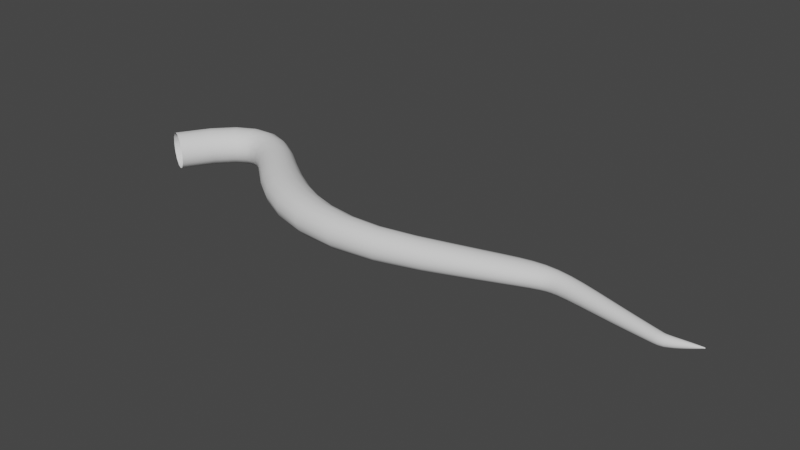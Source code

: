 # Source: Vines.blend  (saved by Blender 3.2.14; exported with 4.5.12 LTS)
import bpy
from mathutils import Matrix  # noqa: F401  (used for matrix-valued properties, if any)

bpy.ops.wm.read_factory_settings(use_empty=True)
scene = bpy.context.scene
scene.name = 'Scene'

# ---- collections
col_collection = bpy.data.collections.new('Collection'); scene.collection.children.link(col_collection)

# ---- world
world_world = bpy.data.worlds.new('World'); scene.world = world_world
world_world.use_nodes = True; world_world.node_tree.nodes.clear()
_N = world_world.node_tree.nodes; _L = world_world.node_tree.links
n0 = _N.new('ShaderNodeOutputWorld'); n0.name = 'World Output'; n0.location = (300, 300)
n1 = _N.new('ShaderNodeBackground'); n1.name = 'Background'; n1.location = (10, 300)
n1.inputs[0].default_value = (0.05088, 0.05088, 0.05088, 1.0)
_L.new(n1.outputs[0], n0.inputs[0])
n0.is_active_output = True
world_world.color = (0.05088, 0.05088, 0.05088)
world_world.use_sun_shadow = False
world_world.sun_shadow_jitter_overblur = 0.0

# ---- meshes
me_beziercurve = bpy.data.meshes.new('BezierCurve')
me_beziercurve.from_pydata([(-1.12, 0.06233, 0.06508), (-1.083, 0.04313, 0.1173), (-1.03, 0.01539, 0.1462), (-0.9704, -0.01539, 0.1462), (-0.917, -0.04313, 0.1173), (-0.8801, -0.06233, 0.06508), (-0.8669, -0.06918, -8.754e-08), (-0.8801, -0.06233, -0.06508), (-0.917, -0.04313, -0.1173), (-0.9704, -0.01539, -0.1462), (-1.03, 0.01539, -0.1462), (-1.083, 0.04313, -0.1173), (-1.12, 0.06233, -0.06508), (-1.133, 0.06918, 5.402e-08), (-0.9609, 0.3212, 0.06508), (-0.9279, 0.296, 0.1173), (-0.8801, 0.2595, 0.1462), (-0.827, 0.2189, 0.1462), (-0.7793, 0.1824, 0.1173), (-0.7462, 0.1571, 0.06508), (-0.7344, 0.1481, -8.941e-08), (-0.7462, 0.1571, -0.06508), (-0.7793, 0.1824, -0.1173), (-0.827, 0.2189, -0.1462), (-0.8801, 0.2595, -0.1462), (-0.9279, 0.296, -0.1173), (-0.9609, 0.3212, -0.06508), (-0.9728, 0.3303, 5.588e-08), (-0.7953, 0.4954, 0.06508), (-0.7701, 0.4623, 0.1173), (-0.7337, 0.4144, 0.1462), (-0.6933, 0.3612, 0.1462), (-0.657, 0.3134, 0.1173), (-0.6318, 0.2802, 0.06508), (-0.6228, 0.2684, -9.313e-08), (-0.6318, 0.2802, -0.06508), (-0.657, 0.3134, -0.1173), (-0.6933, 0.3612, -0.1462), (-0.7337, 0.4144, -0.1462), (-0.7701, 0.4623, -0.1173), (-0.7953, 0.4954, -0.06508), (-0.8043, 0.5073, 6.706e-08), (-0.614, 0.5892, 0.06508), (-0.603, 0.5491, 0.1173), (-0.5872, 0.4911, 0.1462), (-0.5696, 0.4267, 0.1462), (-0.5538, 0.3687, 0.1173), (-0.5428, 0.3285, 0.06508), (-0.5389, 0.3142, -9.313e-08), (-0.5428, 0.3285, -0.06508), (-0.5538, 0.3687, -0.1173), (-0.5696, 0.4267, -0.1462), (-0.5872, 0.4911, -0.1462), (-0.603, 0.5491, -0.1173), (-0.614, 0.5892, -0.06508), (-0.6179, 0.6036, 7.078e-08), (-0.4275, 0.5991, 0.06508), (-0.4334, 0.5579, 0.1173), (-0.442, 0.4984, 0.1462), (-0.4515, 0.4323, 0.1462), (-0.4601, 0.3728, 0.1173), (-0.4661, 0.3316, 0.06508), (-0.4682, 0.3169, -9.686e-08), (-0.4661, 0.3316, -0.06508), (-0.4601, 0.3728, -0.1173), (-0.4515, 0.4323, -0.1462), (-0.442, 0.4984, -0.1462), (-0.4334, 0.5579, -0.1173), (-0.4275, 0.5991, -0.06508), (-0.4253, 0.6138, 5.96e-08), (-0.2576, 0.5415, 0.06508), (-0.276, 0.5041, 0.1173), (-0.3024, 0.4501, 0.1462), (-0.3318, 0.3902, 0.1462), (-0.3583, 0.3362, 0.1173), (-0.3766, 0.2988, 0.06508), (-0.3831, 0.2854, -9.686e-08), (-0.3766, 0.2988, -0.06508), (-0.3583, 0.3362, -0.1173), (-0.3318, 0.3902, -0.1462), (-0.3024, 0.4501, -0.1462), (-0.276, 0.5041, -0.1173), (-0.2576, 0.5415, -0.06508), (-0.2511, 0.5548, 5.96e-08), (-0.1075, 0.4449, 0.06508), (-0.1323, 0.4114, 0.1173), (-0.1682, 0.3631, 0.1462), (-0.2079, 0.3095, 0.1462), (-0.2437, 0.2612, 0.1173), (-0.2685, 0.2277, 0.06508), (-0.2774, 0.2158, -9.313e-08), (-0.2685, 0.2277, -0.06508), (-0.2437, 0.2612, -0.1173), (-0.2079, 0.3095, -0.1462), (-0.1682, 0.3631, -0.1462), (-0.1323, 0.4114, -0.1173), (-0.1075, 0.4449, -0.06508), (-0.09856, 0.4568, 6.705e-08), (0.04998, 0.3268, 0.06475), (0.01694, 0.2961, 0.1169), (-0.02909, 0.2515, 0.146), (-0.07781, 0.2017, 0.1461), (-0.1196, 0.1566, 0.1173), (-0.1474, 0.1254, 0.06508), (-0.1573, 0.1143, -9.313e-08), (-0.1474, 0.1254, -0.06508), (-0.1196, 0.1566, -0.1173), (-0.07781, 0.2017, -0.1461), (-0.02909, 0.2515, -0.146), (0.01694, 0.2961, -0.1169), (0.04998, 0.3268, -0.06475), (0.06201, 0.3377, 6.105e-08), (0.2321, 0.2018, 0.06384), (0.193, 0.172, 0.1154), (0.1382, 0.1285, 0.1445), (0.07995, 0.07974, 0.1451), (0.02967, 0.03551, 0.1167), (-0.003882, 0.00478, 0.06486), (-0.01561, -0.006205, -9.289e-08), (-0.003882, 0.00478, -0.06486), (0.02967, 0.03551, -0.1167), (0.07995, 0.07974, -0.1451), (0.1382, 0.1285, -0.1445), (0.193, 0.172, -0.1154), (0.2321, 0.2018, -0.06384), (0.2463, 0.2124, 6.182e-08), (0.4336, 0.08562, 0.06245), (0.392, 0.05486, 0.1131), (0.3332, 0.009889, 0.1419), (0.2701, -0.04062, 0.1428), (0.2152, -0.08658, 0.1151), (0.1783, -0.1186, 0.06409), (0.1653, -0.13, -9.197e-08), (0.1783, -0.1186, -0.06409), (0.2152, -0.08658, -0.1151), (0.2701, -0.04062, -0.1428), (0.3332, 0.009889, -0.1419), (0.392, 0.05486, -0.1131), (0.4336, 0.08562, -0.06245), (0.4487, 0.09653, 6.375e-08), (0.6468, -0.008048, 0.06067), (0.6077, -0.04107, 0.11), (0.5521, -0.08938, 0.1382), (0.4918, -0.1438, 0.1393), (0.4387, -0.1933, 0.1125), (0.4027, -0.228, 0.06269), (0.39, -0.2404, -9.024e-08), (0.4027, -0.228, -0.06269), (0.4387, -0.1933, -0.1125), (0.4918, -0.1438, -0.1393), (0.5521, -0.08938, -0.1382), (0.6077, -0.04107, -0.11), (0.6468, -0.008048, -0.06067), (0.6609, 0.003649, 5.813e-08), (0.8619, -0.06906, 0.05862), (0.8327, -0.1046, 0.1062), (0.7909, -0.1566, 0.1334), (0.7452, -0.2151, 0.1344), (0.7044, -0.2685, 0.1085), (0.6766, -0.3057, 0.0605), (0.6667, -0.3191, -8.747e-08), (0.6766, -0.3057, -0.0605), (0.7044, -0.2685, -0.1085), (0.7452, -0.2151, -0.1344), (0.7909, -0.1566, -0.1334), (0.8327, -0.1046, -0.1062), (0.8619, -0.06906, -0.05862), (0.8724, -0.05645, 5.247e-08), (1.072, -0.09356, 0.05641), (1.062, -0.1299, 0.1019), (1.047, -0.1827, 0.1275), (1.031, -0.2417, 0.128), (1.016, -0.2953, 0.103), (1.006, -0.3325, 0.05729), (1.002, -0.3459, -8.337e-08), (1.006, -0.3325, -0.05729), (1.016, -0.2953, -0.103), (1.031, -0.2417, -0.128), (1.047, -0.1827, -0.1275), (1.062, -0.1299, -0.1019), (1.072, -0.09356, -0.05641), (1.076, -0.08064, 4.691e-08), (1.287, -0.08155, 0.05394), (1.301, -0.1147, 0.09695), (1.321, -0.1623, 0.1204), (1.343, -0.2148, 0.1199), (1.363, -0.2616, 0.0958), (1.377, -0.2938, 0.05302), (1.382, -0.3052, -8.089e-08), (1.377, -0.2938, -0.05302), (1.363, -0.2616, -0.0958), (1.343, -0.2148, -0.1199), (1.321, -0.1623, -0.1204), (1.301, -0.1147, -0.09695), (1.287, -0.08155, -0.05394), (1.282, -0.06967, 5.374e-08), (1.539, -0.02471, 0.0508), (1.571, -0.05264, 0.09084), (1.616, -0.09219, 0.112), (1.665, -0.135, 0.1106), (1.71, -0.1725, 0.08761), (1.741, -0.1978, 0.04821), (1.752, -0.2068, -7.442e-08), (1.741, -0.1978, -0.04821), (1.71, -0.1725, -0.08761), (1.665, -0.135, -0.1106), (1.616, -0.09219, -0.112), (1.571, -0.05264, -0.09084), (1.539, -0.02471, -0.0508), (1.528, -0.01464, 4.425e-08), (1.79, 0.05125, 0.04747), (1.827, 0.02635, 0.08462), (1.88, -0.008666, 0.1038), (1.938, -0.04616, 0.102), (1.99, -0.0787, 0.0804), (2.026, -0.1005, 0.04409), (2.038, -0.1081, -6.64e-08), (2.026, -0.1005, -0.04409), (1.99, -0.0787, -0.0804), (1.938, -0.04616, -0.102), (1.88, -0.008665, -0.1038), (1.827, 0.02635, -0.08462), (1.79, 0.05125, -0.04747), (1.777, 0.06027, 4.205e-08), (1.982, 0.1111, 0.04479), (2.019, 0.0875, 0.07971), (2.073, 0.05438, 0.09755), (2.132, 0.01907, 0.09552), (2.185, -0.01143, 0.0751), (2.221, -0.0318, 0.0411), (2.234, -0.03892, -6.378e-08), (2.221, -0.0318, -0.0411), (2.185, -0.01143, -0.0751), (2.132, 0.01907, -0.09552), (2.073, 0.05438, -0.09755), (2.019, 0.0875, -0.07971), (1.982, 0.1111, -0.04479), (1.968, 0.1197, 4.167e-08), (2.124, 0.1566, 0.04275), (2.161, 0.1335, 0.07598), (2.214, 0.1013, 0.09282), (2.272, 0.06696, 0.09071), (2.323, 0.03738, 0.07122), (2.359, 0.01767, 0.03892), (2.371, 0.01078, -6.207e-08), (2.359, 0.01767, -0.03892), (2.323, 0.03738, -0.07122), (2.272, 0.06696, -0.09071), (2.214, 0.1013, -0.09282), (2.161, 0.1335, -0.07598), (2.124, 0.1566, -0.04275), (2.11, 0.1649, 3.806e-08), (2.236, 0.1912, 0.0411), (2.271, 0.168, 0.07302), (2.321, 0.1354, 0.08917), (2.375, 0.1008, 0.08712), (2.422, 0.071, 0.0684), (2.454, 0.05108, 0.03738), (2.466, 0.04412, -5.898e-08), (2.454, 0.05108, -0.03738), (2.422, 0.071, -0.0684), (2.375, 0.1008, -0.08712), (2.321, 0.1354, -0.08917), (2.271, 0.168, -0.07301), (2.236, 0.1912, -0.0411), (2.224, 0.1997, 3.499e-08), (2.339, 0.2168, 0.03957), (2.368, 0.1926, 0.07036), (2.409, 0.1588, 0.08611), (2.453, 0.1226, 0.08433), (2.491, 0.0913, 0.06636), (2.518, 0.07029, 0.03634), (2.528, 0.06293, -5.663e-08), (2.518, 0.07029, -0.03634), (2.491, 0.0913, -0.06636), (2.453, 0.1226, -0.08433), (2.409, 0.1588, -0.08611), (2.368, 0.1926, -0.07036), (2.339, 0.2168, -0.03957), (2.329, 0.2255, 3.211e-08), (2.447, 0.2311, 0.03788), (2.465, 0.2064, 0.0676), (2.49, 0.1714, 0.08317), (2.518, 0.1338, 0.08195), (2.542, 0.1008, 0.06487), (2.558, 0.0784, 0.03567), (2.564, 0.07052, -5.586e-08), (2.558, 0.0784, -0.03567), (2.542, 0.1008, -0.06487), (2.518, 0.1338, -0.08195), (2.49, 0.1714, -0.08317), (2.465, 0.2064, -0.0676), (2.447, 0.2311, -0.03788), (2.44, 0.2401, 3.676e-08), (2.562, 0.2302, 0.03598), (2.567, 0.2065, 0.06455), (2.574, 0.1728, 0.08003), (2.581, 0.1358, 0.07956), (2.587, 0.1029, 0.06349), (2.591, 0.08026, 0.03511), (2.593, 0.07223, -5.325e-08), (2.591, 0.08026, -0.03511), (2.587, 0.1029, -0.06349), (2.581, 0.1358, -0.07956), (2.574, 0.1728, -0.08003), (2.567, 0.2065, -0.06455), (2.562, 0.2302, -0.03598), (2.56, 0.2387, 2.81e-08), (2.676, 0.2151, 0.03399), (2.672, 0.1938, 0.06127), (2.664, 0.1632, 0.07651), (2.655, 0.1291, 0.07666), (2.646, 0.09824, 0.06162), (2.64, 0.07683, 0.03425), (2.638, 0.06917, -5.621e-08), (2.64, 0.07683, -0.03425), (2.646, 0.09824, -0.06162), (2.655, 0.1291, -0.07666), (2.664, 0.1632, -0.07651), (2.672, 0.1938, -0.06127), (2.676, 0.2151, -0.03399), (2.678, 0.2227, 2.977e-08), (2.789, 0.1909, 0.03193), (2.779, 0.1719, 0.05773), (2.764, 0.1444, 0.07242), (2.747, 0.1134, 0.07294), (2.731, 0.0852, 0.0589), (2.719, 0.06542, 0.03284), (2.716, 0.05832, -5.252e-08), (2.719, 0.06542, -0.03284), (2.731, 0.0852, -0.0589), (2.747, 0.1134, -0.07294), (2.764, 0.1444, -0.07242), (2.779, 0.1719, -0.05773), (2.789, 0.1909, -0.03193), (2.792, 0.1976, 2.542e-08), (2.907, 0.1604, 0.02966), (2.896, 0.1433, 0.05372), (2.878, 0.1183, 0.06757), (2.858, 0.09002, 0.06825), (2.84, 0.06407, 0.05526), (2.827, 0.04582, 0.03086), (2.822, 0.03925, -5.181e-08), (2.827, 0.04582, -0.03086), (2.84, 0.06407, -0.05526), (2.858, 0.09002, -0.06825), (2.878, 0.1183, -0.06757), (2.896, 0.1433, -0.05372), (2.907, 0.1604, -0.02966), (2.911, 0.1665, 2.28e-08), (3.035, 0.1255, 0.02707), (3.024, 0.11, 0.04909), (3.007, 0.08713, 0.06185), (2.988, 0.06124, 0.06259), (2.97, 0.03737, 0.05076), (2.957, 0.02055, 0.02838), (2.953, 0.01449, -4.855e-08), (2.957, 0.02055, -0.02838), (2.97, 0.03737, -0.05076), (2.988, 0.06124, -0.06259), (3.007, 0.08713, -0.06185), (3.024, 0.11, -0.04909), (3.035, 0.1255, -0.02707), (3.039, 0.131, 1.983e-08), (3.172, 0.08867, 0.02417), (3.163, 0.0746, 0.04387), (3.147, 0.0539, 0.05535), (3.13, 0.03033, 0.0561), (3.113, 0.008523, 0.04557), (3.102, -0.006852, 0.0255), (3.098, -0.01239, -4.476e-08), (3.102, -0.006852, -0.0255), (3.113, 0.008523, -0.04557), (3.13, 0.03033, -0.0561), (3.147, 0.0539, -0.05535), (3.163, 0.0746, -0.04387), (3.172, 0.08867, -0.02417), (3.176, 0.09363, 1.65e-08), (3.312, 0.05305, 0.02107), (3.303, 0.04049, 0.03828), (3.29, 0.02191, 0.04837), (3.275, 0.0006733, 0.04913), (3.261, -0.01907, 0.03998), (3.252, -0.03298, 0.02239), (3.248, -0.038, -4.067e-08), (3.252, -0.03298, -0.02239), (3.261, -0.01907, -0.03998), (3.275, 0.0006734, -0.04913), (3.29, 0.02191, -0.04837), (3.303, 0.04049, -0.03828), (3.312, 0.05305, -0.02107), (3.315, 0.05748, 1.293e-08), (3.44, 0.02224, 0.01807), (3.434, 0.01079, 0.03289), (3.425, -0.006134, 0.04159), (3.414, -0.02554, 0.04227), (3.405, -0.04359, 0.03441), (3.398, -0.05627, 0.01928), (3.396, -0.06085, -3.547e-08), (3.398, -0.05627, -0.01928), (3.405, -0.04359, -0.03441), (3.414, -0.02554, -0.04227), (3.425, -0.006134, -0.04159), (3.434, 0.01079, -0.03289), (3.44, 0.02224, -0.01807), (3.442, 0.02635, 9.455e-09), (3.455, 0.02117, 0.01752), (3.451, 0.009333, 0.03202), (3.445, -0.007966, 0.04052), (3.44, -0.02733, 0.04099), (3.435, -0.04512, 0.03321), (3.432, -0.05753, 0.01854), (3.431, -0.06199, -3.558e-08), (3.432, -0.05753, -0.01854), (3.435, -0.04512, -0.03321), (3.44, -0.02733, -0.04099), (3.445, -0.007966, -0.04052), (3.451, 0.009333, -0.03202), (3.455, 0.02117, -0.01752), (3.457, 0.02539, 8.789e-09), (3.477, 0.02353, 0.01651), (3.476, 0.01263, 0.02997), (3.474, -0.003596, 0.03791), (3.472, -0.02226, 0.03856), (3.47, -0.03956, 0.03139), (3.47, -0.05141, 0.01754), (3.47, -0.05565, -3.426e-08), (3.47, -0.05141, -0.01754), (3.47, -0.03956, -0.03139), (3.472, -0.02226, -0.03856), (3.474, -0.003596, -0.03791), (3.476, 0.01263, -0.02997), (3.477, 0.02353, -0.01651), (3.477, 0.02743, 6.744e-09), (3.511, 0.02968, 0.0146), (3.514, 0.02092, 0.02609), (3.518, 0.0081, 0.0324), (3.521, -0.006464, 0.03247), (3.523, -0.02012, 0.02625), (3.525, -0.02915, 0.01456), (3.526, -0.03237, -3.03e-08), (3.525, -0.02915, -0.01456), (3.523, -0.02012, -0.02625), (3.521, -0.006464, -0.03247), (3.518, 0.0081, -0.0324), (3.514, 0.02092, -0.02609), (3.511, 0.02968, -0.0146), (3.51, 0.03293, 6.414e-09), (3.552, 0.0385, 0.01193), (3.558, 0.0322, 0.02084), (3.566, 0.02333, 0.02515), (3.572, 0.01377, 0.02448), (3.577, 0.005112, 0.01933), (3.581, -0.0002805, 0.01054), (3.583, -0.002084, -2.552e-08), (3.581, -0.0002805, -0.01054), (3.577, 0.005112, -0.01933), (3.572, 0.01377, -0.02448), (3.566, 0.02333, -0.02515), (3.558, 0.0322, -0.02084), (3.552, 0.0385, -0.01193), (3.55, 0.04095, 2.601e-09), (3.591, 0.04735, 0.009069), (3.598, 0.043, 0.01549), (3.606, 0.03721, 0.01814), (3.613, 0.03136, 0.01711), (3.619, 0.02635, 0.01316), (3.622, 0.02333, 0.007064), (3.624, 0.02244, -1.952e-08), (3.622, 0.02333, -0.007064), (3.619, 0.02635, -0.01316), (3.613, 0.03136, -0.01711), (3.606, 0.03721, -0.01814), (3.598, 0.043, -0.01549), (3.591, 0.04735, -0.009069), (3.589, 0.04907, -1.131e-09), (3.622, 0.05417, 0.006627), (3.628, 0.05109, 0.01111), (3.634, 0.04718, 0.01271), (3.64, 0.04346, 0.0117), (3.645, 0.04042, 0.008816), (3.647, 0.03856, 0.004692), (3.648, 0.03808, -1.695e-08), (3.647, 0.03856, -0.004692), (3.645, 0.04042, -0.008816), (3.64, 0.04346, -0.0117), (3.634, 0.04718, -0.01271), (3.628, 0.05109, -0.01111), (3.622, 0.05417, -0.006627), (3.62, 0.05539, -3.367e-09), (3.643, 0.0586, 0.004859), (3.647, 0.05625, 0.008052), (3.652, 0.05336, 0.009083), (3.656, 0.0507, 0.008246), (3.659, 0.0486, 0.006151), (3.661, 0.04723, 0.003275), (3.662, 0.04691, -1.519e-08), (3.661, 0.04723, -0.003275), (3.659, 0.0486, -0.006151), (3.656, 0.0507, -0.008246), (3.652, 0.05336, -0.009083), (3.647, 0.05625, -0.008052), (3.643, 0.0586, -0.004859), (3.641, 0.05954, -5.39e-09), (3.656, 0.06127, 0.003713), (3.659, 0.05933, 0.006086), (3.662, 0.05698, 0.006858), (3.665, 0.05481, 0.006226), (3.667, 0.05314, 0.004636), (3.668, 0.05199, 0.002485), (3.669, 0.05171, -1.45e-08), (3.668, 0.05199, -0.002485), (3.667, 0.05314, -0.004636), (3.665, 0.05481, -0.006226), (3.662, 0.05698, -0.006858), (3.659, 0.05933, -0.006086), (3.656, 0.06127, -0.003713), (3.654, 0.06208, -6.938e-09), (3.664, 0.0629, 0.00298), (3.666, 0.06118, 0.004859), (3.668, 0.05914, 0.005487), (3.67, 0.0572, 0.005076), (3.672, 0.05569, 0.003804), (3.673, 0.05467, 0.002048), (3.673, 0.05438, -1.37e-08), (3.673, 0.05467, -0.002048), (3.672, 0.05569, -0.003804), (3.67, 0.0572, -0.005076), (3.668, 0.05914, -0.005487), (3.666, 0.06118, -0.004859), (3.664, 0.0629, -0.00298), (3.662, 0.06368, -7.524e-09), (3.669, 0.0639, 0.002483), (3.671, 0.06233, 0.004092), (3.672, 0.06046, 0.004716), (3.674, 0.05867, 0.004387), (3.675, 0.05719, 0.003362), (3.675, 0.05623, 0.001816), (3.675, 0.05592, -1.353e-08), (3.675, 0.05623, -0.001816), (3.675, 0.05719, -0.003362), (3.674, 0.05867, -0.004387), (3.672, 0.06046, -0.004716), (3.671, 0.06233, -0.004092), (3.669, 0.0639, -0.002483), (3.668, 0.06465, -8.279e-09), (3.673, 0.06444, 0.002109), (3.674, 0.06305, 0.003587), (3.675, 0.0613, 0.004214), (3.676, 0.05957, 0.004024), (3.676, 0.0581, 0.003134), (3.677, 0.05713, 0.001703), (3.677, 0.0568, -1.339e-08), (3.677, 0.05713, -0.001703), (3.676, 0.0581, -0.003134), (3.676, 0.05957, -0.004024), (3.675, 0.0613, -0.004214), (3.674, 0.06305, -0.003587), (3.673, 0.06444, -0.002109), (3.673, 0.065, -8.68e-09), (3.676, 0.06469, 0.001859), (3.677, 0.06347, 0.00326), (3.677, 0.06182, 0.003938), (3.677, 0.06009, 0.003828), (3.678, 0.05861, 0.003014), (3.678, 0.05759, 0.001659), (3.678, 0.05723, -1.325e-08), (3.678, 0.05759, -0.001659), (3.678, 0.05861, -0.003014), (3.677, 0.06009, -0.003828), (3.677, 0.06182, -0.003938), (3.677, 0.06347, -0.00326), (3.676, 0.06469, -0.001859), (3.676, 0.06515, -8.907e-09), (3.679, 0.0647, 0.001703), (3.679, 0.06359, 0.003043), (3.679, 0.06202, 0.003757), (3.679, 0.06032, 0.003727), (3.679, 0.05879, 0.002975), (3.679, 0.05774, 0.001649), (3.679, 0.05737, -1.305e-08), (3.679, 0.05774, -0.001649), (3.679, 0.05879, -0.002975), (3.679, 0.06032, -0.003727), (3.679, 0.06202, -0.003757), (3.679, 0.06359, -0.003043), (3.679, 0.0647, -0.001703), (3.679, 0.0651, -9.405e-09), (3.681, 0.0644, 0.001648), (3.68, 0.06337, 0.002969), (3.68, 0.06189, 0.003703), (3.68, 0.06025, 0.003703), (3.679, 0.05877, 0.002969), (3.679, 0.05775, 0.001648), (3.679, 0.05738, -1.343e-08), (3.679, 0.05775, -0.001648), (3.679, 0.05877, -0.002969), (3.68, 0.06025, -0.003703), (3.68, 0.06189, -0.003703), (3.68, 0.06337, -0.002969), (3.681, 0.0644, -0.001648), (3.681, 0.06476, -9.184e-09)], [], [(0, 14, 27, 13), (1, 15, 14, 0), (2, 16, 15, 1), (3, 17, 16, 2), (4, 18, 17, 3), (5, 19, 18, 4), (6, 20, 19, 5), (7, 21, 20, 6), (8, 22, 21, 7), (9, 23, 22, 8), (10, 24, 23, 9), (11, 25, 24, 10), (12, 26, 25, 11), (13, 27, 26, 12), (14, 28, 41, 27), (15, 29, 28, 14), (16, 30, 29, 15), (17, 31, 30, 16), (18, 32, 31, 17), (19, 33, 32, 18), (20, 34, 33, 19), (21, 35, 34, 20), (22, 36, 35, 21), (23, 37, 36, 22), (24, 38, 37, 23), (25, 39, 38, 24), (26, 40, 39, 25), (27, 41, 40, 26), (28, 42, 55, 41), (29, 43, 42, 28), (30, 44, 43, 29), (31, 45, 44, 30), (32, 46, 45, 31), (33, 47, 46, 32), (34, 48, 47, 33), (35, 49, 48, 34), (36, 50, 49, 35), (37, 51, 50, 36), (38, 52, 51, 37), (39, 53, 52, 38), (40, 54, 53, 39), (41, 55, 54, 40), (42, 56, 69, 55), (43, 57, 56, 42), (44, 58, 57, 43), (45, 59, 58, 44), (46, 60, 59, 45), (47, 61, 60, 46), (48, 62, 61, 47), (49, 63, 62, 48), (50, 64, 63, 49), (51, 65, 64, 50), (52, 66, 65, 51), (53, 67, 66, 52), (54, 68, 67, 53), (55, 69, 68, 54), (56, 70, 83, 69), (57, 71, 70, 56), (58, 72, 71, 57), (59, 73, 72, 58), (60, 74, 73, 59), (61, 75, 74, 60), (62, 76, 75, 61), (63, 77, 76, 62), (64, 78, 77, 63), (65, 79, 78, 64), (66, 80, 79, 65), (67, 81, 80, 66), (68, 82, 81, 67), (69, 83, 82, 68), (70, 84, 97, 83), (71, 85, 84, 70), (72, 86, 85, 71), (73, 87, 86, 72), (74, 88, 87, 73), (75, 89, 88, 74), (76, 90, 89, 75), (77, 91, 90, 76), (78, 92, 91, 77), (79, 93, 92, 78), (80, 94, 93, 79), (81, 95, 94, 80), (82, 96, 95, 81), (83, 97, 96, 82), (84, 98, 111, 97), (85, 99, 98, 84), (86, 100, 99, 85), (87, 101, 100, 86), (88, 102, 101, 87), (89, 103, 102, 88), (90, 104, 103, 89), (91, 105, 104, 90), (92, 106, 105, 91), (93, 107, 106, 92), (94, 108, 107, 93), (95, 109, 108, 94), (96, 110, 109, 95), (97, 111, 110, 96), (98, 112, 125, 111), (99, 113, 112, 98), (100, 114, 113, 99), (101, 115, 114, 100), (102, 116, 115, 101), (103, 117, 116, 102), (104, 118, 117, 103), (105, 119, 118, 104), (106, 120, 119, 105), (107, 121, 120, 106), (108, 122, 121, 107), (109, 123, 122, 108), (110, 124, 123, 109), (111, 125, 124, 110), (112, 126, 139, 125), (113, 127, 126, 112), (114, 128, 127, 113), (115, 129, 128, 114), (116, 130, 129, 115), (117, 131, 130, 116), (118, 132, 131, 117), (119, 133, 132, 118), (120, 134, 133, 119), (121, 135, 134, 120), (122, 136, 135, 121), (123, 137, 136, 122), (124, 138, 137, 123), (125, 139, 138, 124), (126, 140, 153, 139), (127, 141, 140, 126), (128, 142, 141, 127), (129, 143, 142, 128), (130, 144, 143, 129), (131, 145, 144, 130), (132, 146, 145, 131), (133, 147, 146, 132), (134, 148, 147, 133), (135, 149, 148, 134), (136, 150, 149, 135), (137, 151, 150, 136), (138, 152, 151, 137), (139, 153, 152, 138), (140, 154, 167, 153), (141, 155, 154, 140), (142, 156, 155, 141), (143, 157, 156, 142), (144, 158, 157, 143), (145, 159, 158, 144), (146, 160, 159, 145), (147, 161, 160, 146), (148, 162, 161, 147), (149, 163, 162, 148), (150, 164, 163, 149), (151, 165, 164, 150), (152, 166, 165, 151), (153, 167, 166, 152), (154, 168, 181, 167), (155, 169, 168, 154), (156, 170, 169, 155), (157, 171, 170, 156), (158, 172, 171, 157), (159, 173, 172, 158), (160, 174, 173, 159), (161, 175, 174, 160), (162, 176, 175, 161), (163, 177, 176, 162), (164, 178, 177, 163), (165, 179, 178, 164), (166, 180, 179, 165), (167, 181, 180, 166), (168, 182, 195, 181), (169, 183, 182, 168), (170, 184, 183, 169), (171, 185, 184, 170), (172, 186, 185, 171), (173, 187, 186, 172), (174, 188, 187, 173), (175, 189, 188, 174), (176, 190, 189, 175), (177, 191, 190, 176), (178, 192, 191, 177), (179, 193, 192, 178), (180, 194, 193, 179), (181, 195, 194, 180), (182, 196, 209, 195), (183, 197, 196, 182), (184, 198, 197, 183), (185, 199, 198, 184), (186, 200, 199, 185), (187, 201, 200, 186), (188, 202, 201, 187), (189, 203, 202, 188), (190, 204, 203, 189), (191, 205, 204, 190), (192, 206, 205, 191), (193, 207, 206, 192), (194, 208, 207, 193), (195, 209, 208, 194), (196, 210, 223, 209), (197, 211, 210, 196), (198, 212, 211, 197), (199, 213, 212, 198), (200, 214, 213, 199), (201, 215, 214, 200), (202, 216, 215, 201), (203, 217, 216, 202), (204, 218, 217, 203), (205, 219, 218, 204), (206, 220, 219, 205), (207, 221, 220, 206), (208, 222, 221, 207), (209, 223, 222, 208), (210, 224, 237, 223), (211, 225, 224, 210), (212, 226, 225, 211), (213, 227, 226, 212), (214, 228, 227, 213), (215, 229, 228, 214), (216, 230, 229, 215), (217, 231, 230, 216), (218, 232, 231, 217), (219, 233, 232, 218), (220, 234, 233, 219), (221, 235, 234, 220), (222, 236, 235, 221), (223, 237, 236, 222), (224, 238, 251, 237), (225, 239, 238, 224), (226, 240, 239, 225), (227, 241, 240, 226), (228, 242, 241, 227), (229, 243, 242, 228), (230, 244, 243, 229), (231, 245, 244, 230), (232, 246, 245, 231), (233, 247, 246, 232), (234, 248, 247, 233), (235, 249, 248, 234), (236, 250, 249, 235), (237, 251, 250, 236), (238, 252, 265, 251), (239, 253, 252, 238), (240, 254, 253, 239), (241, 255, 254, 240), (242, 256, 255, 241), (243, 257, 256, 242), (244, 258, 257, 243), (245, 259, 258, 244), (246, 260, 259, 245), (247, 261, 260, 246), (248, 262, 261, 247), (249, 263, 262, 248), (250, 264, 263, 249), (251, 265, 264, 250), (252, 266, 279, 265), (253, 267, 266, 252), (254, 268, 267, 253), (255, 269, 268, 254), (256, 270, 269, 255), (257, 271, 270, 256), (258, 272, 271, 257), (259, 273, 272, 258), (260, 274, 273, 259), (261, 275, 274, 260), (262, 276, 275, 261), (263, 277, 276, 262), (264, 278, 277, 263), (265, 279, 278, 264), (266, 280, 293, 279), (267, 281, 280, 266), (268, 282, 281, 267), (269, 283, 282, 268), (270, 284, 283, 269), (271, 285, 284, 270), (272, 286, 285, 271), (273, 287, 286, 272), (274, 288, 287, 273), (275, 289, 288, 274), (276, 290, 289, 275), (277, 291, 290, 276), (278, 292, 291, 277), (279, 293, 292, 278), (280, 294, 307, 293), (281, 295, 294, 280), (282, 296, 295, 281), (283, 297, 296, 282), (284, 298, 297, 283), (285, 299, 298, 284), (286, 300, 299, 285), (287, 301, 300, 286), (288, 302, 301, 287), (289, 303, 302, 288), (290, 304, 303, 289), (291, 305, 304, 290), (292, 306, 305, 291), (293, 307, 306, 292), (294, 308, 321, 307), (295, 309, 308, 294), (296, 310, 309, 295), (297, 311, 310, 296), (298, 312, 311, 297), (299, 313, 312, 298), (300, 314, 313, 299), (301, 315, 314, 300), (302, 316, 315, 301), (303, 317, 316, 302), (304, 318, 317, 303), (305, 319, 318, 304), (306, 320, 319, 305), (307, 321, 320, 306), (308, 322, 335, 321), (309, 323, 322, 308), (310, 324, 323, 309), (311, 325, 324, 310), (312, 326, 325, 311), (313, 327, 326, 312), (314, 328, 327, 313), (315, 329, 328, 314), (316, 330, 329, 315), (317, 331, 330, 316), (318, 332, 331, 317), (319, 333, 332, 318), (320, 334, 333, 319), (321, 335, 334, 320), (322, 336, 349, 335), (323, 337, 336, 322), (324, 338, 337, 323), (325, 339, 338, 324), (326, 340, 339, 325), (327, 341, 340, 326), (328, 342, 341, 327), (329, 343, 342, 328), (330, 344, 343, 329), (331, 345, 344, 330), (332, 346, 345, 331), (333, 347, 346, 332), (334, 348, 347, 333), (335, 349, 348, 334), (336, 350, 363, 349), (337, 351, 350, 336), (338, 352, 351, 337), (339, 353, 352, 338), (340, 354, 353, 339), (341, 355, 354, 340), (342, 356, 355, 341), (343, 357, 356, 342), (344, 358, 357, 343), (345, 359, 358, 344), (346, 360, 359, 345), (347, 361, 360, 346), (348, 362, 361, 347), (349, 363, 362, 348), (350, 364, 377, 363), (351, 365, 364, 350), (352, 366, 365, 351), (353, 367, 366, 352), (354, 368, 367, 353), (355, 369, 368, 354), (356, 370, 369, 355), (357, 371, 370, 356), (358, 372, 371, 357), (359, 373, 372, 358), (360, 374, 373, 359), (361, 375, 374, 360), (362, 376, 375, 361), (363, 377, 376, 362), (364, 378, 391, 377), (365, 379, 378, 364), (366, 380, 379, 365), (367, 381, 380, 366), (368, 382, 381, 367), (369, 383, 382, 368), (370, 384, 383, 369), (371, 385, 384, 370), (372, 386, 385, 371), (373, 387, 386, 372), (374, 388, 387, 373), (375, 389, 388, 374), (376, 390, 389, 375), (377, 391, 390, 376), (378, 392, 405, 391), (379, 393, 392, 378), (380, 394, 393, 379), (381, 395, 394, 380), (382, 396, 395, 381), (383, 397, 396, 382), (384, 398, 397, 383), (385, 399, 398, 384), (386, 400, 399, 385), (387, 401, 400, 386), (388, 402, 401, 387), (389, 403, 402, 388), (390, 404, 403, 389), (391, 405, 404, 390), (392, 406, 419, 405), (393, 407, 406, 392), (394, 408, 407, 393), (395, 409, 408, 394), (396, 410, 409, 395), (397, 411, 410, 396), (398, 412, 411, 397), (399, 413, 412, 398), (400, 414, 413, 399), (401, 415, 414, 400), (402, 416, 415, 401), (403, 417, 416, 402), (404, 418, 417, 403), (405, 419, 418, 404), (406, 420, 433, 419), (407, 421, 420, 406), (408, 422, 421, 407), (409, 423, 422, 408), (410, 424, 423, 409), (411, 425, 424, 410), (412, 426, 425, 411), (413, 427, 426, 412), (414, 428, 427, 413), (415, 429, 428, 414), (416, 430, 429, 415), (417, 431, 430, 416), (418, 432, 431, 417), (419, 433, 432, 418), (420, 434, 447, 433), (421, 435, 434, 420), (422, 436, 435, 421), (423, 437, 436, 422), (424, 438, 437, 423), (425, 439, 438, 424), (426, 440, 439, 425), (427, 441, 440, 426), (428, 442, 441, 427), (429, 443, 442, 428), (430, 444, 443, 429), (431, 445, 444, 430), (432, 446, 445, 431), (433, 447, 446, 432), (434, 448, 461, 447), (435, 449, 448, 434), (436, 450, 449, 435), (437, 451, 450, 436), (438, 452, 451, 437), (439, 453, 452, 438), (440, 454, 453, 439), (441, 455, 454, 440), (442, 456, 455, 441), (443, 457, 456, 442), (444, 458, 457, 443), (445, 459, 458, 444), (446, 460, 459, 445), (447, 461, 460, 446), (448, 462, 475, 461), (449, 463, 462, 448), (450, 464, 463, 449), (451, 465, 464, 450), (452, 466, 465, 451), (453, 467, 466, 452), (454, 468, 467, 453), (455, 469, 468, 454), (456, 470, 469, 455), (457, 471, 470, 456), (458, 472, 471, 457), (459, 473, 472, 458), (460, 474, 473, 459), (461, 475, 474, 460), (462, 476, 489, 475), (463, 477, 476, 462), (464, 478, 477, 463), (465, 479, 478, 464), (466, 480, 479, 465), (467, 481, 480, 466), (468, 482, 481, 467), (469, 483, 482, 468), (470, 484, 483, 469), (471, 485, 484, 470), (472, 486, 485, 471), (473, 487, 486, 472), (474, 488, 487, 473), (475, 489, 488, 474), (476, 490, 503, 489), (477, 491, 490, 476), (478, 492, 491, 477), (479, 493, 492, 478), (480, 494, 493, 479), (481, 495, 494, 480), (482, 496, 495, 481), (483, 497, 496, 482), (484, 498, 497, 483), (485, 499, 498, 484), (486, 500, 499, 485), (487, 501, 500, 486), (488, 502, 501, 487), (489, 503, 502, 488), (490, 504, 517, 503), (491, 505, 504, 490), (492, 506, 505, 491), (493, 507, 506, 492), (494, 508, 507, 493), (495, 509, 508, 494), (496, 510, 509, 495), (497, 511, 510, 496), (498, 512, 511, 497), (499, 513, 512, 498), (500, 514, 513, 499), (501, 515, 514, 500), (502, 516, 515, 501), (503, 517, 516, 502), (504, 518, 531, 517), (505, 519, 518, 504), (506, 520, 519, 505), (507, 521, 520, 506), (508, 522, 521, 507), (509, 523, 522, 508), (510, 524, 523, 509), (511, 525, 524, 510), (512, 526, 525, 511), (513, 527, 526, 512), (514, 528, 527, 513), (515, 529, 528, 514), (516, 530, 529, 515), (517, 531, 530, 516), (518, 532, 545, 531), (519, 533, 532, 518), (520, 534, 533, 519), (521, 535, 534, 520), (522, 536, 535, 521), (523, 537, 536, 522), (524, 538, 537, 523), (525, 539, 538, 524), (526, 540, 539, 525), (527, 541, 540, 526), (528, 542, 541, 527), (529, 543, 542, 528), (530, 544, 543, 529), (531, 545, 544, 530), (532, 546, 559, 545), (533, 547, 546, 532), (534, 548, 547, 533), (535, 549, 548, 534), (536, 550, 549, 535), (537, 551, 550, 536), (538, 552, 551, 537), (539, 553, 552, 538), (540, 554, 553, 539), (541, 555, 554, 540), (542, 556, 555, 541), (543, 557, 556, 542), (544, 558, 557, 543), (545, 559, 558, 544), (546, 560, 573, 559), (547, 561, 560, 546), (548, 562, 561, 547), (549, 563, 562, 548), (550, 564, 563, 549), (551, 565, 564, 550), (552, 566, 565, 551), (553, 567, 566, 552), (554, 568, 567, 553), (555, 569, 568, 554), (556, 570, 569, 555), (557, 571, 570, 556), (558, 572, 571, 557), (559, 573, 572, 558), (560, 574, 587, 573), (561, 575, 574, 560), (562, 576, 575, 561), (563, 577, 576, 562), (564, 578, 577, 563), (565, 579, 578, 564), (566, 580, 579, 565), (567, 581, 580, 566), (568, 582, 581, 567), (569, 583, 582, 568), (570, 584, 583, 569), (571, 585, 584, 570), (572, 586, 585, 571), (573, 587, 586, 572), (574, 588, 601, 587), (575, 589, 588, 574), (576, 590, 589, 575), (577, 591, 590, 576), (578, 592, 591, 577), (579, 593, 592, 578), (580, 594, 593, 579), (581, 595, 594, 580), (582, 596, 595, 581), (583, 597, 596, 582), (584, 598, 597, 583), (585, 599, 598, 584), (586, 600, 599, 585), (587, 601, 600, 586)])
me_beziercurve.polygons.foreach_set('use_smooth', [True] * 588)
_uv = me_beziercurve.uv_layers.new(name='UVMap')
_uv.uv.foreach_set('vector', [-5.96e-08, 0.0, -5.96e-08, 0.02381, 0.07143, 0.02381, 0.07143, 5.96e-08, 0.9286, -5.96e-08, 0.9286, 0.02381, 1.0, 0.02381, 1.0, -5.96e-08, 0.8571, 0.0, 0.8571, 0.02381, 0.9286, 0.02381, 0.9286, -5.96e-08, 0.7857, 0.0, 0.7857, 0.02381, 0.8571, 0.02381, 0.8571, 0.0, 0.7143, 0.0, 0.7143, 0.02381, 0.7857, 0.02381, 0.7857, 0.0, 0.6429, 0.0, 0.6429, 0.02381, 0.7143, 0.02381, 0.7143, 0.0, 0.5714, 0.0, 0.5714, 0.02381, 0.6429, 0.02381, 0.6429, 0.0, 0.5, 0.0, 0.5, 0.02381, 0.5714, 0.02381, 0.5714, 0.0, 0.4286, 0.0, 0.4286, 0.02381, 0.5, 0.02381, 0.5, 0.0, 0.3571, 0.0, 0.3571, 0.02381, 0.4286, 0.02381, 0.4286, 0.0, 0.2857, 0.0, 0.2857, 0.02381, 0.3571, 0.02381, 0.3571, 0.0, 0.2143, 0.0, 0.2143, 0.02381, 0.2857, 0.02381, 0.2857, 0.0, 0.1429, 5.96e-08, 0.1429, 0.02381, 0.2143, 0.02381, 0.2143, 0.0, 0.07143, 5.96e-08, 0.07143, 0.02381, 0.1429, 0.02381, 0.1429, 5.96e-08, -5.96e-08, 0.02381, -5.96e-08, 0.04762, 0.07143, 0.04762, 0.07143, 0.02381, 0.9286, 0.02381, 0.9286, 0.04762, 1.0, 0.04762, 1.0, 0.02381, 0.8571, 0.02381, 0.8571, 0.04762, 0.9286, 0.04762, 0.9286, 0.02381, 0.7857, 0.02381, 0.7857, 0.04762, 0.8571, 0.04762, 0.8571, 0.02381, 0.7143, 0.02381, 0.7143, 0.04762, 0.7857, 0.04762, 0.7857, 0.02381, 0.6429, 0.02381, 0.6429, 0.04762, 0.7143, 0.04762, 0.7143, 0.02381, 0.5714, 0.02381, 0.5714, 0.04762, 0.6429, 0.04762, 0.6429, 0.02381, 0.5, 0.02381, 0.5, 0.04762, 0.5714, 0.04762, 0.5714, 0.02381, 0.4286, 0.02381, 0.4286, 0.04762, 0.5, 0.04762, 0.5, 0.02381, 0.3571, 0.02381, 0.3571, 0.04762, 0.4286, 0.04762, 0.4286, 0.02381, 0.2857, 0.02381, 0.2857, 0.04762, 0.3571, 0.04762, 0.3571, 0.02381, 0.2143, 0.02381, 0.2143, 0.04762, 0.2857, 0.04762, 0.2857, 0.02381, 0.1429, 0.02381, 0.1429, 0.04762, 0.2143, 0.04762, 0.2143, 0.02381, 0.07143, 0.02381, 0.07143, 0.04762, 0.1429, 0.04762, 0.1429, 0.02381, -5.96e-08, 0.04762, -5.96e-08, 0.07143, 0.07143, 0.07143, 0.07143, 0.04762, 0.9286, 0.04762, 0.9286, 0.07143, 1.0, 0.07143, 1.0, 0.04762, 0.8571, 0.04762, 0.8571, 0.07143, 0.9286, 0.07143, 0.9286, 0.04762, 0.7857, 0.04762, 0.7857, 0.07143, 0.8571, 0.07143, 0.8571, 0.04762, 0.7143, 0.04762, 0.7143, 0.07143, 0.7857, 0.07143, 0.7857, 0.04762, 0.6429, 0.04762, 0.6429, 0.07143, 0.7143, 0.07143, 0.7143, 0.04762, 0.5714, 0.04762, 0.5714, 0.07143, 0.6429, 0.07143, 0.6429, 0.04762, 0.5, 0.04762, 0.5, 0.07143, 0.5714, 0.07143, 0.5714, 0.04762, 0.4286, 0.04762, 0.4286, 0.07143, 0.5, 0.07143, 0.5, 0.04762, 0.3571, 0.04762, 0.3571, 0.07143, 0.4286, 0.07143, 0.4286, 0.04762, 0.2857, 0.04762, 0.2857, 0.07143, 0.3571, 0.07143, 0.3571, 0.04762, 0.2143, 0.04762, 0.2143, 0.07143, 0.2857, 0.07143, 0.2857, 0.04762, 0.1429, 0.04762, 0.1429, 0.07143, 0.2143, 0.07143, 0.2143, 0.04762, 0.07143, 0.04762, 0.07143, 0.07143, 0.1429, 0.07143, 0.1429, 0.04762, -5.96e-08, 0.07143, -5.96e-08, 0.09524, 0.07143, 0.09524, 0.07143, 0.07143, 0.9286, 0.07143, 0.9286, 0.09524, 1.0, 0.09524, 1.0, 0.07143, 0.8571, 0.07143, 0.8571, 0.09524, 0.9286, 0.09524, 0.9286, 0.07143, 0.7857, 0.07143, 0.7857, 0.09524, 0.8571, 0.09524, 0.8571, 0.07143, 0.7143, 0.07143, 0.7143, 0.09524, 0.7857, 0.09524, 0.7857, 0.07143, 0.6429, 0.07143, 0.6429, 0.09524, 0.7143, 0.09524, 0.7143, 0.07143, 0.5714, 0.07143, 0.5714, 0.09524, 0.6429, 0.09524, 0.6429, 0.07143, 0.5, 0.07143, 0.5, 0.09524, 0.5714, 0.09524, 0.5714, 0.07143, 0.4286, 0.07143, 0.4286, 0.09524, 0.5, 0.09524, 0.5, 0.07143, 0.3571, 0.07143, 0.3571, 0.09524, 0.4286, 0.09524, 0.4286, 0.07143, 0.2857, 0.07143, 0.2857, 0.09524, 0.3571, 0.09524, 0.3571, 0.07143, 0.2143, 0.07143, 0.2143, 0.09524, 0.2857, 0.09524, 0.2857, 0.07143, 0.1429, 0.07143, 0.1429, 0.09524, 0.2143, 0.09524, 0.2143, 0.07143, 0.07143, 0.07143, 0.07143, 0.09524, 0.1429, 0.09524, 0.1429, 0.07143, -5.96e-08, 0.09524, 0.0, 0.119, 0.07143, 0.119, 0.07143, 0.09524, 0.9286, 0.09524, 0.9286, 0.119, 1.0, 0.119, 1.0, 0.09524, 0.8571, 0.09524, 0.8571, 0.119, 0.9286, 0.119, 0.9286, 0.09524, 0.7857, 0.09524, 0.7857, 0.119, 0.8571, 0.119, 0.8571, 0.09524, 0.7143, 0.09524, 0.7143, 0.119, 0.7857, 0.119, 0.7857, 0.09524, 0.6429, 0.09524, 0.6429, 0.119, 0.7143, 0.119, 0.7143, 0.09524, 0.5714, 0.09524, 0.5714, 0.119, 0.6429, 0.119, 0.6429, 0.09524, 0.5, 0.09524, 0.5, 0.119, 0.5714, 0.119, 0.5714, 0.09524, 0.4286, 0.09524, 0.4286, 0.119, 0.5, 0.119, 0.5, 0.09524, 0.3571, 0.09524, 0.3571, 0.119, 0.4286, 0.119, 0.4286, 0.09524, 0.2857, 0.09524, 0.2857, 0.119, 0.3571, 0.119, 0.3571, 0.09524, 0.2143, 0.09524, 0.2143, 0.119, 0.2857, 0.119, 0.2857, 0.09524, 0.1429, 0.09524, 0.1429, 0.119, 0.2143, 0.119, 0.2143, 0.09524, 0.07143, 0.09524, 0.07143, 0.119, 0.1429, 0.119, 0.1429, 0.09524, 0.0, 0.119, 0.0, 0.1429, 0.07143, 0.1429, 0.07143, 0.119, 0.9286, 0.119, 0.9286, 0.1429, 1.0, 0.1429, 1.0, 0.119, 0.8571, 0.119, 0.8571, 0.1429, 0.9286, 0.1429, 0.9286, 0.119, 0.7857, 0.119, 0.7857, 0.1429, 0.8571, 0.1429, 0.8571, 0.119, 0.7143, 0.119, 0.7143, 0.1429, 0.7857, 0.1429, 0.7857, 0.119, 0.6429, 0.119, 0.6429, 0.1429, 0.7143, 0.1429, 0.7143, 0.119, 0.5714, 0.119, 0.5714, 0.1429, 0.6429, 0.1429, 0.6429, 0.119, 0.5, 0.119, 0.5, 0.1429, 0.5714, 0.1429, 0.5714, 0.119, 0.4286, 0.119, 0.4286, 0.1429, 0.5, 0.1429, 0.5, 0.119, 0.3571, 0.119, 0.3571, 0.1429, 0.4286, 0.1429, 0.4286, 0.119, 0.2857, 0.119, 0.2857, 0.1429, 0.3571, 0.1429, 0.3571, 0.119, 0.2143, 0.119, 0.2143, 0.1429, 0.2857, 0.1429, 0.2857, 0.119, 0.1429, 0.119, 0.1429, 0.1429, 0.2143, 0.1429, 0.2143, 0.119, 0.07143, 0.119, 0.07143, 0.1429, 0.1429, 0.1429, 0.1429, 0.119, 0.0, 0.1429, 0.0, 0.1667, 0.07143, 0.1667, 0.07143, 0.1429, 0.9286, 0.1429, 0.9286, 0.1667, 1.0, 0.1667, 1.0, 0.1429, 0.8571, 0.1429, 0.8571, 0.1667, 0.9286, 0.1667, 0.9286, 0.1429, 0.7857, 0.1429, 0.7857, 0.1667, 0.8571, 0.1667, 0.8571, 0.1429, 0.7143, 0.1429, 0.7143, 0.1667, 0.7857, 0.1667, 0.7857, 0.1429, 0.6429, 0.1429, 0.6429, 0.1667, 0.7143, 0.1667, 0.7143, 0.1429, 0.5714, 0.1429, 0.5714, 0.1667, 0.6429, 0.1667, 0.6429, 0.1429, 0.5, 0.1429, 0.5, 0.1667, 0.5714, 0.1667, 0.5714, 0.1429, 0.4286, 0.1429, 0.4286, 0.1667, 0.5, 0.1667, 0.5, 0.1429, 0.3571, 0.1429, 0.3571, 0.1667, 0.4286, 0.1667, 0.4286, 0.1429, 0.2857, 0.1429, 0.2857, 0.1667, 0.3571, 0.1667, 0.3571, 0.1429, 0.2143, 0.1429, 0.2143, 0.1667, 0.2857, 0.1667, 0.2857, 0.1429, 0.1429, 0.1429, 0.1429, 0.1667, 0.2143, 0.1667, 0.2143, 0.1429, 0.07143, 0.1429, 0.07143, 0.1667, 0.1429, 0.1667, 0.1429, 0.1429, 0.0, 0.1667, 0.0, 0.1905, 0.07143, 0.1905, 0.07143, 0.1667, 0.9286, 0.1667, 0.9286, 0.1905, 1.0, 0.1905, 1.0, 0.1667, 0.8571, 0.1667, 0.8571, 0.1905, 0.9286, 0.1905, 0.9286, 0.1667, 0.7857, 0.1667, 0.7857, 0.1905, 0.8571, 0.1905, 0.8571, 0.1667, 0.7143, 0.1667, 0.7143, 0.1905, 0.7857, 0.1905, 0.7857, 0.1667, 0.6429, 0.1667, 0.6429, 0.1905, 0.7143, 0.1905, 0.7143, 0.1667, 0.5714, 0.1667, 0.5714, 0.1905, 0.6429, 0.1905, 0.6429, 0.1667, 0.5, 0.1667, 0.5, 0.1905, 0.5714, 0.1905, 0.5714, 0.1667, 0.4286, 0.1667, 0.4286, 0.1905, 0.5, 0.1905, 0.5, 0.1667, 0.3571, 0.1667, 0.3571, 0.1905, 0.4286, 0.1905, 0.4286, 0.1667, 0.2857, 0.1667, 0.2857, 0.1905, 0.3571, 0.1905, 0.3571, 0.1667, 0.2143, 0.1667, 0.2143, 0.1905, 0.2857, 0.1905, 0.2857, 0.1667, 0.1429, 0.1667, 0.1429, 0.1905, 0.2143, 0.1905, 0.2143, 0.1667, 0.07143, 0.1667, 0.07143, 0.1905, 0.1429, 0.1905, 0.1429, 0.1667, 0.0, 0.1905, 0.0, 0.2143, 0.07143, 0.2143, 0.07143, 0.1905, 0.9286, 0.1905, 0.9286, 0.2143, 1.0, 0.2143, 1.0, 0.1905, 0.8571, 0.1905, 0.8571, 0.2143, 0.9286, 0.2143, 0.9286, 0.1905, 0.7857, 0.1905, 0.7857, 0.2143, 0.8571, 0.2143, 0.8571, 0.1905, 0.7143, 0.1905, 0.7143, 0.2143, 0.7857, 0.2143, 0.7857, 0.1905, 0.6429, 0.1905, 0.6429, 0.2143, 0.7143, 0.2143, 0.7143, 0.1905, 0.5714, 0.1905, 0.5714, 0.2143, 0.6429, 0.2143, 0.6429, 0.1905, 0.5, 0.1905, 0.5, 0.2143, 0.5714, 0.2143, 0.5714, 0.1905, 0.4286, 0.1905, 0.4286, 0.2143, 0.5, 0.2143, 0.5, 0.1905, 0.3571, 0.1905, 0.3571, 0.2143, 0.4286, 0.2143, 0.4286, 0.1905, 0.2857, 0.1905, 0.2857, 0.2143, 0.3571, 0.2143, 0.3571, 0.1905, 0.2143, 0.1905, 0.2143, 0.2143, 0.2857, 0.2143, 0.2857, 0.1905, 0.1429, 0.1905, 0.1429, 0.2143, 0.2143, 0.2143, 0.2143, 0.1905, 0.07143, 0.1905, 0.07143, 0.2143, 0.1429, 0.2143, 0.1429, 0.1905, 0.0, 0.2143, 0.0, 0.2381, 0.07143, 0.2381, 0.07143, 0.2143, 0.9286, 0.2143, 0.9286, 0.2381, 1.0, 0.2381, 1.0, 0.2143, 0.8571, 0.2143, 0.8571, 0.2381, 0.9286, 0.2381, 0.9286, 0.2143, 0.7857, 0.2143, 0.7857, 0.2381, 0.8571, 0.2381, 0.8571, 0.2143, 0.7143, 0.2143, 0.7143, 0.2381, 0.7857, 0.2381, 0.7857, 0.2143, 0.6429, 0.2143, 0.6429, 0.2381, 0.7143, 0.2381, 0.7143, 0.2143, 0.5714, 0.2143, 0.5714, 0.2381, 0.6429, 0.2381, 0.6429, 0.2143, 0.5, 0.2143, 0.5, 0.2381, 0.5714, 0.2381, 0.5714, 0.2143, 0.4286, 0.2143, 0.4286, 0.2381, 0.5, 0.2381, 0.5, 0.2143, 0.3571, 0.2143, 0.3571, 0.2381, 0.4286, 0.2381, 0.4286, 0.2143, 0.2857, 0.2143, 0.2857, 0.2381, 0.3571, 0.2381, 0.3571, 0.2143, 0.2143, 0.2143, 0.2143, 0.2381, 0.2857, 0.2381, 0.2857, 0.2143, 0.1429, 0.2143, 0.1429, 0.2381, 0.2143, 0.2381, 0.2143, 0.2143, 0.07143, 0.2143, 0.07143, 0.2381, 0.1429, 0.2381, 0.1429, 0.2143, 0.0, 0.2381, 0.0, 0.2619, 0.07143, 0.2619, 0.07143, 0.2381, 0.9286, 0.2381, 0.9286, 0.2619, 1.0, 0.2619, 1.0, 0.2381, 0.8571, 0.2381, 0.8571, 0.2619, 0.9286, 0.2619, 0.9286, 0.2381, 0.7857, 0.2381, 0.7857, 0.2619, 0.8571, 0.2619, 0.8571, 0.2381, 0.7143, 0.2381, 0.7143, 0.2619, 0.7857, 0.2619, 0.7857, 0.2381, 0.6429, 0.2381, 0.6429, 0.2619, 0.7143, 0.2619, 0.7143, 0.2381, 0.5714, 0.2381, 0.5714, 0.2619, 0.6429, 0.2619, 0.6429, 0.2381, 0.5, 0.2381, 0.5, 0.2619, 0.5714, 0.2619, 0.5714, 0.2381, 0.4286, 0.2381, 0.4286, 0.2619, 0.5, 0.2619, 0.5, 0.2381, 0.3571, 0.2381, 0.3571, 0.2619, 0.4286, 0.2619, 0.4286, 0.2381, 0.2857, 0.2381, 0.2857, 0.2619, 0.3571, 0.2619, 0.3571, 0.2381, 0.2143, 0.2381, 0.2143, 0.2619, 0.2857, 0.2619, 0.2857, 0.2381, 0.1429, 0.2381, 0.1429, 0.2619, 0.2143, 0.2619, 0.2143, 0.2381, 0.07143, 0.2381, 0.07143, 0.2619, 0.1429, 0.2619, 0.1429, 0.2381, 0.0, 0.2619, 0.0, 0.2857, 0.07143, 0.2857, 0.07143, 0.2619, 0.9286, 0.2619, 0.9286, 0.2857, 1.0, 0.2857, 1.0, 0.2619, 0.8571, 0.2619, 0.8571, 0.2857, 0.9286, 0.2857, 0.9286, 0.2619, 0.7857, 0.2619, 0.7857, 0.2857, 0.8571, 0.2857, 0.8571, 0.2619, 0.7143, 0.2619, 0.7143, 0.2857, 0.7857, 0.2857, 0.7857, 0.2619, 0.6429, 0.2619, 0.6429, 0.2857, 0.7143, 0.2857, 0.7143, 0.2619, 0.5714, 0.2619, 0.5714, 0.2857, 0.6429, 0.2857, 0.6429, 0.2619, 0.5, 0.2619, 0.5, 0.2857, 0.5714, 0.2857, 0.5714, 0.2619, 0.4286, 0.2619, 0.4286, 0.2857, 0.5, 0.2857, 0.5, 0.2619, 0.3571, 0.2619, 0.3571, 0.2857, 0.4286, 0.2857, 0.4286, 0.2619, 0.2857, 0.2619, 0.2857, 0.2857, 0.3571, 0.2857, 0.3571, 0.2619, 0.2143, 0.2619, 0.2143, 0.2857, 0.2857, 0.2857, 0.2857, 0.2619, 0.1429, 0.2619, 0.1429, 0.2857, 0.2143, 0.2857, 0.2143, 0.2619, 0.07143, 0.2619, 0.07143, 0.2857, 0.1429, 0.2857, 0.1429, 0.2619, 0.0, 0.2857, 0.0, 0.3095, 0.07143, 0.3095, 0.07143, 0.2857, 0.9286, 0.2857, 0.9286, 0.3095, 1.0, 0.3095, 1.0, 0.2857, 0.8571, 0.2857, 0.8571, 0.3095, 0.9286, 0.3095, 0.9286, 0.2857, 0.7857, 0.2857, 0.7857, 0.3095, 0.8571, 0.3095, 0.8571, 0.2857, 0.7143, 0.2857, 0.7143, 0.3095, 0.7857, 0.3095, 0.7857, 0.2857, 0.6429, 0.2857, 0.6429, 0.3095, 0.7143, 0.3095, 0.7143, 0.2857, 0.5714, 0.2857, 0.5714, 0.3095, 0.6429, 0.3095, 0.6429, 0.2857, 0.5, 0.2857, 0.5, 0.3095, 0.5714, 0.3095, 0.5714, 0.2857, 0.4286, 0.2857, 0.4286, 0.3095, 0.5, 0.3095, 0.5, 0.2857, 0.3571, 0.2857, 0.3571, 0.3095, 0.4286, 0.3095, 0.4286, 0.2857, 0.2857, 0.2857, 0.2857, 0.3095, 0.3571, 0.3095, 0.3571, 0.2857, 0.2143, 0.2857, 0.2143, 0.3095, 0.2857, 0.3095, 0.2857, 0.2857, 0.1429, 0.2857, 0.1429, 0.3095, 0.2143, 0.3095, 0.2143, 0.2857, 0.07143, 0.2857, 0.07143, 0.3095, 0.1429, 0.3095, 0.1429, 0.2857, 0.0, 0.3095, 0.0, 0.3333, 0.07143, 0.3333, 0.07143, 0.3095, 0.9286, 0.3095, 0.9286, 0.3333, 1.0, 0.3333, 1.0, 0.3095, 0.8571, 0.3095, 0.8571, 0.3333, 0.9286, 0.3333, 0.9286, 0.3095, 0.7857, 0.3095, 0.7857, 0.3333, 0.8571, 0.3333, 0.8571, 0.3095, 0.7143, 0.3095, 0.7143, 0.3333, 0.7857, 0.3333, 0.7857, 0.3095, 0.6429, 0.3095, 0.6429, 0.3333, 0.7143, 0.3333, 0.7143, 0.3095, 0.5714, 0.3095, 0.5714, 0.3333, 0.6429, 0.3333, 0.6429, 0.3095, 0.5, 0.3095, 0.5, 0.3333, 0.5714, 0.3333, 0.5714, 0.3095, 0.4286, 0.3095, 0.4286, 0.3333, 0.5, 0.3333, 0.5, 0.3095, 0.3571, 0.3095, 0.3571, 0.3333, 0.4286, 0.3333, 0.4286, 0.3095, 0.2857, 0.3095, 0.2857, 0.3333, 0.3571, 0.3333, 0.3571, 0.3095, 0.2143, 0.3095, 0.2143, 0.3333, 0.2857, 0.3333, 0.2857, 0.3095, 0.1429, 0.3095, 0.1429, 0.3333, 0.2143, 0.3333, 0.2143, 0.3095, 0.07143, 0.3095, 0.07143, 0.3333, 0.1429, 0.3333, 0.1429, 0.3095, 0.0, 0.3333, 0.0, 0.3571, 0.07143, 0.3571, 0.07143, 0.3333, 0.9286, 0.3333, 0.9286, 0.3571, 1.0, 0.3571, 1.0, 0.3333, 0.8571, 0.3333, 0.8571, 0.3571, 0.9286, 0.3571, 0.9286, 0.3333, 0.7857, 0.3333, 0.7857, 0.3571, 0.8571, 0.3571, 0.8571, 0.3333, 0.7143, 0.3333, 0.7143, 0.3571, 0.7857, 0.3571, 0.7857, 0.3333, 0.6429, 0.3333, 0.6429, 0.3571, 0.7143, 0.3571, 0.7143, 0.3333, 0.5714, 0.3333, 0.5714, 0.3571, 0.6429, 0.3571, 0.6429, 0.3333, 0.5, 0.3333, 0.5, 0.3571, 0.5714, 0.3571, 0.5714, 0.3333, 0.4286, 0.3333, 0.4286, 0.3571, 0.5, 0.3571, 0.5, 0.3333, 0.3571, 0.3333, 0.3571, 0.3571, 0.4286, 0.3571, 0.4286, 0.3333, 0.2857, 0.3333, 0.2857, 0.3571, 0.3571, 0.3571, 0.3571, 0.3333, 0.2143, 0.3333, 0.2143, 0.3571, 0.2857, 0.3571, 0.2857, 0.3333, 0.1429, 0.3333, 0.1429, 0.3571, 0.2143, 0.3571, 0.2143, 0.3333, 0.07143, 0.3333, 0.07143, 0.3571, 0.1429, 0.3571, 0.1429, 0.3333, 0.0, 0.3571, 0.0, 0.381, 0.07143, 0.381, 0.07143, 0.3571, 0.9286, 0.3571, 0.9286, 0.381, 1.0, 0.381, 1.0, 0.3571, 0.8571, 0.3571, 0.8571, 0.381, 0.9286, 0.381, 0.9286, 0.3571, 0.7857, 0.3571, 0.7857, 0.381, 0.8571, 0.381, 0.8571, 0.3571, 0.7143, 0.3571, 0.7143, 0.381, 0.7857, 0.381, 0.7857, 0.3571, 0.6429, 0.3571, 0.6429, 0.381, 0.7143, 0.381, 0.7143, 0.3571, 0.5714, 0.3571, 0.5714, 0.381, 0.6429, 0.381, 0.6429, 0.3571, 0.5, 0.3571, 0.5, 0.381, 0.5714, 0.381, 0.5714, 0.3571, 0.4286, 0.3571, 0.4286, 0.381, 0.5, 0.381, 0.5, 0.3571, 0.3571, 0.3571, 0.3571, 0.381, 0.4286, 0.381, 0.4286, 0.3571, 0.2857, 0.3571, 0.2857, 0.381, 0.3571, 0.381, 0.3571, 0.3571, 0.2143, 0.3571, 0.2143, 0.381, 0.2857, 0.381, 0.2857, 0.3571, 0.1429, 0.3571, 0.1429, 0.381, 0.2143, 0.381, 0.2143, 0.3571, 0.07143, 0.3571, 0.07143, 0.381, 0.1429, 0.381, 0.1429, 0.3571, 0.0, 0.381, 0.0, 0.4048, 0.07143, 0.4048, 0.07143, 0.381, 0.9286, 0.381, 0.9286, 0.4048, 1.0, 0.4048, 1.0, 0.381, 0.8571, 0.381, 0.8571, 0.4048, 0.9286, 0.4048, 0.9286, 0.381, 0.7857, 0.381, 0.7857, 0.4048, 0.8571, 0.4048, 0.8571, 0.381, 0.7143, 0.381, 0.7143, 0.4048, 0.7857, 0.4048, 0.7857, 0.381, 0.6429, 0.381, 0.6429, 0.4048, 0.7143, 0.4048, 0.7143, 0.381, 0.5714, 0.381, 0.5714, 0.4048, 0.6429, 0.4048, 0.6429, 0.381, 0.5, 0.381, 0.5, 0.4048, 0.5714, 0.4048, 0.5714, 0.381, 0.4286, 0.381, 0.4286, 0.4048, 0.5, 0.4048, 0.5, 0.381, 0.3571, 0.381, 0.3571, 0.4048, 0.4286, 0.4048, 0.4286, 0.381, 0.2857, 0.381, 0.2857, 0.4048, 0.3571, 0.4048, 0.3571, 0.381, 0.2143, 0.381, 0.2143, 0.4048, 0.2857, 0.4048, 0.2857, 0.381, 0.1429, 0.381, 0.1429, 0.4048, 0.2143, 0.4048, 0.2143, 0.381, 0.07143, 0.381, 0.07143, 0.4048, 0.1429, 0.4048, 0.1429, 0.381, 0.0, 0.4048, 0.0, 0.4286, 0.07143, 0.4286, 0.07143, 0.4048, 0.9286, 0.4048, 0.9286, 0.4286, 1.0, 0.4286, 1.0, 0.4048, 0.8571, 0.4048, 0.8571, 0.4286, 0.9286, 0.4286, 0.9286, 0.4048, 0.7857, 0.4048, 0.7857, 0.4286, 0.8571, 0.4286, 0.8571, 0.4048, 0.7143, 0.4048, 0.7143, 0.4286, 0.7857, 0.4286, 0.7857, 0.4048, 0.6429, 0.4048, 0.6429, 0.4286, 0.7143, 0.4286, 0.7143, 0.4048, 0.5714, 0.4048, 0.5714, 0.4286, 0.6429, 0.4286, 0.6429, 0.4048, 0.5, 0.4048, 0.5, 0.4286, 0.5714, 0.4286, 0.5714, 0.4048, 0.4286, 0.4048, 0.4286, 0.4286, 0.5, 0.4286, 0.5, 0.4048, 0.3571, 0.4048, 0.3571, 0.4286, 0.4286, 0.4286, 0.4286, 0.4048, 0.2857, 0.4048, 0.2857, 0.4286, 0.3571, 0.4286, 0.3571, 0.4048, 0.2143, 0.4048, 0.2143, 0.4286, 0.2857, 0.4286, 0.2857, 0.4048, 0.1429, 0.4048, 0.1429, 0.4286, 0.2143, 0.4286, 0.2143, 0.4048, 0.07143, 0.4048, 0.07143, 0.4286, 0.1429, 0.4286, 0.1429, 0.4048, 0.0, 0.4286, 0.0, 0.4524, 0.07143, 0.4524, 0.07143, 0.4286, 0.9286, 0.4286, 0.9286, 0.4524, 1.0, 0.4524, 1.0, 0.4286, 0.8571, 0.4286, 0.8571, 0.4524, 0.9286, 0.4524, 0.9286, 0.4286, 0.7857, 0.4286, 0.7857, 0.4524, 0.8571, 0.4524, 0.8571, 0.4286, 0.7143, 0.4286, 0.7143, 0.4524, 0.7857, 0.4524, 0.7857, 0.4286, 0.6429, 0.4286, 0.6429, 0.4524, 0.7143, 0.4524, 0.7143, 0.4286, 0.5714, 0.4286, 0.5714, 0.4524, 0.6429, 0.4524, 0.6429, 0.4286, 0.5, 0.4286, 0.5, 0.4524, 0.5714, 0.4524, 0.5714, 0.4286, 0.4286, 0.4286, 0.4286, 0.4524, 0.5, 0.4524, 0.5, 0.4286, 0.3571, 0.4286, 0.3571, 0.4524, 0.4286, 0.4524, 0.4286, 0.4286, 0.2857, 0.4286, 0.2857, 0.4524, 0.3571, 0.4524, 0.3571, 0.4286, 0.2143, 0.4286, 0.2143, 0.4524, 0.2857, 0.4524, 0.2857, 0.4286, 0.1429, 0.4286, 0.1429, 0.4524, 0.2143, 0.4524, 0.2143, 0.4286, 0.07143, 0.4286, 0.07143, 0.4524, 0.1429, 0.4524, 0.1429, 0.4286, 0.0, 0.4524, 0.0, 0.4762, 0.07143, 0.4762, 0.07143, 0.4524, 0.9286, 0.4524, 0.9286, 0.4762, 1.0, 0.4762, 1.0, 0.4524, 0.8571, 0.4524, 0.8571, 0.4762, 0.9286, 0.4762, 0.9286, 0.4524, 0.7857, 0.4524, 0.7857, 0.4762, 0.8571, 0.4762, 0.8571, 0.4524, 0.7143, 0.4524, 0.7143, 0.4762, 0.7857, 0.4762, 0.7857, 0.4524, 0.6429, 0.4524, 0.6429, 0.4762, 0.7143, 0.4762, 0.7143, 0.4524, 0.5714, 0.4524, 0.5714, 0.4762, 0.6429, 0.4762, 0.6429, 0.4524, 0.5, 0.4524, 0.5, 0.4762, 0.5714, 0.4762, 0.5714, 0.4524, 0.4286, 0.4524, 0.4286, 0.4762, 0.5, 0.4762, 0.5, 0.4524, 0.3571, 0.4524, 0.3571, 0.4762, 0.4286, 0.4762, 0.4286, 0.4524, 0.2857, 0.4524, 0.2857, 0.4762, 0.3571, 0.4762, 0.3571, 0.4524, 0.2143, 0.4524, 0.2143, 0.4762, 0.2857, 0.4762, 0.2857, 0.4524, 0.1429, 0.4524, 0.1429, 0.4762, 0.2143, 0.4762, 0.2143, 0.4524, 0.07143, 0.4524, 0.07143, 0.4762, 0.1429, 0.4762, 0.1429, 0.4524, 0.0, 0.4762, 0.0, 0.5, 0.07143, 0.5, 0.07143, 0.4762, 0.9286, 0.4762, 0.9286, 0.5, 1.0, 0.5, 1.0, 0.4762, 0.8571, 0.4762, 0.8571, 0.5, 0.9286, 0.5, 0.9286, 0.4762, 0.7857, 0.4762, 0.7857, 0.5, 0.8571, 0.5, 0.8571, 0.4762, 0.7143, 0.4762, 0.7143, 0.5, 0.7857, 0.5, 0.7857, 0.4762, 0.6429, 0.4762, 0.6429, 0.5, 0.7143, 0.5, 0.7143, 0.4762, 0.5714, 0.4762, 0.5714, 0.5, 0.6429, 0.5, 0.6429, 0.4762, 0.5, 0.4762, 0.5, 0.5, 0.5714, 0.5, 0.5714, 0.4762, 0.4286, 0.4762, 0.4286, 0.5, 0.5, 0.5, 0.5, 0.4762, 0.3571, 0.4762, 0.3571, 0.5, 0.4286, 0.5, 0.4286, 0.4762, 0.2857, 0.4762, 0.2857, 0.5, 0.3571, 0.5, 0.3571, 0.4762, 0.2143, 0.4762, 0.2143, 0.5, 0.2857, 0.5, 0.2857, 0.4762, 0.1429, 0.4762, 0.1429, 0.5, 0.2143, 0.5, 0.2143, 0.4762, 0.07143, 0.4762, 0.07143, 0.5, 0.1429, 0.5, 0.1429, 0.4762, 0.0, 0.5, 0.0, 0.5238, 0.07143, 0.5238, 0.07143, 0.5, 0.9286, 0.5, 0.9286, 0.5238, 1.0, 0.5238, 1.0, 0.5, 0.8571, 0.5, 0.8571, 0.5238, 0.9286, 0.5238, 0.9286, 0.5, 0.7857, 0.5, 0.7857, 0.5238, 0.8571, 0.5238, 0.8571, 0.5, 0.7143, 0.5, 0.7143, 0.5238, 0.7857, 0.5238, 0.7857, 0.5, 0.6429, 0.5, 0.6429, 0.5238, 0.7143, 0.5238, 0.7143, 0.5, 0.5714, 0.5, 0.5714, 0.5238, 0.6429, 0.5238, 0.6429, 0.5, 0.5, 0.5, 0.5, 0.5238, 0.5714, 0.5238, 0.5714, 0.5, 0.4286, 0.5, 0.4286, 0.5238, 0.5, 0.5238, 0.5, 0.5, 0.3571, 0.5, 0.3571, 0.5238, 0.4286, 0.5238, 0.4286, 0.5, 0.2857, 0.5, 0.2857, 0.5238, 0.3571, 0.5238, 0.3571, 0.5, 0.2143, 0.5, 0.2143, 0.5238, 0.2857, 0.5238, 0.2857, 0.5, 0.1429, 0.5, 0.1429, 0.5238, 0.2143, 0.5238, 0.2143, 0.5, 0.07143, 0.5, 0.07143, 0.5238, 0.1429, 0.5238, 0.1429, 0.5, 0.0, 0.5238, 0.0, 0.5476, 0.07143, 0.5476, 0.07143, 0.5238, 0.9286, 0.5238, 0.9286, 0.5476, 1.0, 0.5476, 1.0, 0.5238, 0.8571, 0.5238, 0.8571, 0.5476, 0.9286, 0.5476, 0.9286, 0.5238, 0.7857, 0.5238, 0.7857, 0.5476, 0.8571, 0.5476, 0.8571, 0.5238, 0.7143, 0.5238, 0.7143, 0.5476, 0.7857, 0.5476, 0.7857, 0.5238, 0.6429, 0.5238, 0.6429, 0.5476, 0.7143, 0.5476, 0.7143, 0.5238, 0.5714, 0.5238, 0.5714, 0.5476, 0.6429, 0.5476, 0.6429, 0.5238, 0.5, 0.5238, 0.5, 0.5476, 0.5714, 0.5476, 0.5714, 0.5238, 0.4286, 0.5238, 0.4286, 0.5476, 0.5, 0.5476, 0.5, 0.5238, 0.3571, 0.5238, 0.3571, 0.5476, 0.4286, 0.5476, 0.4286, 0.5238, 0.2857, 0.5238, 0.2857, 0.5476, 0.3571, 0.5476, 0.3571, 0.5238, 0.2143, 0.5238, 0.2143, 0.5476, 0.2857, 0.5476, 0.2857, 0.5238, 0.1429, 0.5238, 0.1429, 0.5476, 0.2143, 0.5476, 0.2143, 0.5238, 0.07143, 0.5238, 0.07143, 0.5476, 0.1429, 0.5476, 0.1429, 0.5238, 0.0, 0.5476, 0.0, 0.5714, 0.07143, 0.5714, 0.07143, 0.5476, 0.9286, 0.5476, 0.9286, 0.5714, 1.0, 0.5714, 1.0, 0.5476, 0.8571, 0.5476, 0.8571, 0.5714, 0.9286, 0.5714, 0.9286, 0.5476, 0.7857, 0.5476, 0.7857, 0.5714, 0.8571, 0.5714, 0.8571, 0.5476, 0.7143, 0.5476, 0.7143, 0.5714, 0.7857, 0.5714, 0.7857, 0.5476, 0.6429, 0.5476, 0.6429, 0.5714, 0.7143, 0.5714, 0.7143, 0.5476, 0.5714, 0.5476, 0.5714, 0.5714, 0.6429, 0.5714, 0.6429, 0.5476, 0.5, 0.5476, 0.5, 0.5714, 0.5714, 0.5714, 0.5714, 0.5476, 0.4286, 0.5476, 0.4286, 0.5714, 0.5, 0.5714, 0.5, 0.5476, 0.3571, 0.5476, 0.3571, 0.5714, 0.4286, 0.5714, 0.4286, 0.5476, 0.2857, 0.5476, 0.2857, 0.5714, 0.3571, 0.5714, 0.3571, 0.5476, 0.2143, 0.5476, 0.2143, 0.5714, 0.2857, 0.5714, 0.2857, 0.5476, 0.1429, 0.5476, 0.1429, 0.5714, 0.2143, 0.5714, 0.2143, 0.5476, 0.07143, 0.5476, 0.07143, 0.5714, 0.1429, 0.5714, 0.1429, 0.5476, 0.0, 0.5714, 0.0, 0.5952, 0.07143, 0.5952, 0.07143, 0.5714, 0.9286, 0.5714, 0.9286, 0.5952, 1.0, 0.5952, 1.0, 0.5714, 0.8571, 0.5714, 0.8571, 0.5952, 0.9286, 0.5952, 0.9286, 0.5714, 0.7857, 0.5714, 0.7857, 0.5952, 0.8571, 0.5952, 0.8571, 0.5714, 0.7143, 0.5714, 0.7143, 0.5952, 0.7857, 0.5952, 0.7857, 0.5714, 0.6429, 0.5714, 0.6429, 0.5952, 0.7143, 0.5952, 0.7143, 0.5714, 0.5714, 0.5714, 0.5714, 0.5952, 0.6429, 0.5952, 0.6429, 0.5714, 0.5, 0.5714, 0.5, 0.5952, 0.5714, 0.5952, 0.5714, 0.5714, 0.4286, 0.5714, 0.4286, 0.5952, 0.5, 0.5952, 0.5, 0.5714, 0.3571, 0.5714, 0.3571, 0.5952, 0.4286, 0.5952, 0.4286, 0.5714, 0.2857, 0.5714, 0.2857, 0.5952, 0.3571, 0.5952, 0.3571, 0.5714, 0.2143, 0.5714, 0.2143, 0.5952, 0.2857, 0.5952, 0.2857, 0.5714, 0.1429, 0.5714, 0.1429, 0.5952, 0.2143, 0.5952, 0.2143, 0.5714, 0.07143, 0.5714, 0.07143, 0.5952, 0.1429, 0.5952, 0.1429, 0.5714, 0.0, 0.5952, 0.0, 0.619, 0.07143, 0.619, 0.07143, 0.5952, 0.9286, 0.5952, 0.9286, 0.619, 1.0, 0.619, 1.0, 0.5952, 0.8571, 0.5952, 0.8571, 0.619, 0.9286, 0.619, 0.9286, 0.5952, 0.7857, 0.5952, 0.7857, 0.619, 0.8571, 0.619, 0.8571, 0.5952, 0.7143, 0.5952, 0.7143, 0.619, 0.7857, 0.619, 0.7857, 0.5952, 0.6429, 0.5952, 0.6429, 0.619, 0.7143, 0.619, 0.7143, 0.5952, 0.5714, 0.5952, 0.5714, 0.619, 0.6429, 0.619, 0.6429, 0.5952, 0.5, 0.5952, 0.5, 0.619, 0.5714, 0.619, 0.5714, 0.5952, 0.4286, 0.5952, 0.4286, 0.619, 0.5, 0.619, 0.5, 0.5952, 0.3571, 0.5952, 0.3571, 0.619, 0.4286, 0.619, 0.4286, 0.5952, 0.2857, 0.5952, 0.2857, 0.619, 0.3571, 0.619, 0.3571, 0.5952, 0.2143, 0.5952, 0.2143, 0.619, 0.2857, 0.619, 0.2857, 0.5952, 0.1429, 0.5952, 0.1429, 0.619, 0.2143, 0.619, 0.2143, 0.5952, 0.07143, 0.5952, 0.07143, 0.619, 0.1429, 0.619, 0.1429, 0.5952, 0.0, 0.619, 0.0, 0.6429, 0.07143, 0.6429, 0.07143, 0.619, 0.9286, 0.619, 0.9286, 0.6429, 1.0, 0.6429, 1.0, 0.619, 0.8571, 0.619, 0.8571, 0.6429, 0.9286, 0.6429, 0.9286, 0.619, 0.7857, 0.619, 0.7857, 0.6429, 0.8571, 0.6429, 0.8571, 0.619, 0.7143, 0.619, 0.7143, 0.6429, 0.7857, 0.6429, 0.7857, 0.619, 0.6429, 0.619, 0.6429, 0.6429, 0.7143, 0.6429, 0.7143, 0.619, 0.5714, 0.619, 0.5714, 0.6429, 0.6429, 0.6429, 0.6429, 0.619, 0.5, 0.619, 0.5, 0.6429, 0.5714, 0.6429, 0.5714, 0.619, 0.4286, 0.619, 0.4286, 0.6429, 0.5, 0.6429, 0.5, 0.619, 0.3571, 0.619, 0.3571, 0.6429, 0.4286, 0.6429, 0.4286, 0.619, 0.2857, 0.619, 0.2857, 0.6429, 0.3571, 0.6429, 0.3571, 0.619, 0.2143, 0.619, 0.2143, 0.6429, 0.2857, 0.6429, 0.2857, 0.619, 0.1429, 0.619, 0.1429, 0.6429, 0.2143, 0.6429, 0.2143, 0.619, 0.07143, 0.619, 0.07143, 0.6429, 0.1429, 0.6429, 0.1429, 0.619, 0.0, 0.6429, 0.0, 0.6667, 0.07143, 0.6667, 0.07143, 0.6429, 0.9286, 0.6429, 0.9286, 0.6667, 1.0, 0.6667, 1.0, 0.6429, 0.8571, 0.6429, 0.8571, 0.6667, 0.9286, 0.6667, 0.9286, 0.6429, 0.7857, 0.6429, 0.7857, 0.6667, 0.8571, 0.6667, 0.8571, 0.6429, 0.7143, 0.6429, 0.7143, 0.6667, 0.7857, 0.6667, 0.7857, 0.6429, 0.6429, 0.6429, 0.6429, 0.6667, 0.7143, 0.6667, 0.7143, 0.6429, 0.5714, 0.6429, 0.5714, 0.6667, 0.6429, 0.6667, 0.6429, 0.6429, 0.5, 0.6429, 0.5, 0.6667, 0.5714, 0.6667, 0.5714, 0.6429, 0.4286, 0.6429, 0.4286, 0.6667, 0.5, 0.6667, 0.5, 0.6429, 0.3571, 0.6429, 0.3571, 0.6667, 0.4286, 0.6667, 0.4286, 0.6429, 0.2857, 0.6429, 0.2857, 0.6667, 0.3571, 0.6667, 0.3571, 0.6429, 0.2143, 0.6429, 0.2143, 0.6667, 0.2857, 0.6667, 0.2857, 0.6429, 0.1429, 0.6429, 0.1429, 0.6667, 0.2143, 0.6667, 0.2143, 0.6429, 0.07143, 0.6429, 0.07143, 0.6667, 0.1429, 0.6667, 0.1429, 0.6429, 0.0, 0.6667, 0.0, 0.6905, 0.07143, 0.6905, 0.07143, 0.6667, 0.9286, 0.6667, 0.9286, 0.6905, 1.0, 0.6905, 1.0, 0.6667, 0.8571, 0.6667, 0.8571, 0.6905, 0.9286, 0.6905, 0.9286, 0.6667, 0.7857, 0.6667, 0.7857, 0.6905, 0.8571, 0.6905, 0.8571, 0.6667, 0.7143, 0.6667, 0.7143, 0.6905, 0.7857, 0.6905, 0.7857, 0.6667, 0.6429, 0.6667, 0.6429, 0.6905, 0.7143, 0.6905, 0.7143, 0.6667, 0.5714, 0.6667, 0.5714, 0.6905, 0.6429, 0.6905, 0.6429, 0.6667, 0.5, 0.6667, 0.5, 0.6905, 0.5714, 0.6905, 0.5714, 0.6667, 0.4286, 0.6667, 0.4286, 0.6905, 0.5, 0.6905, 0.5, 0.6667, 0.3571, 0.6667, 0.3571, 0.6905, 0.4286, 0.6905, 0.4286, 0.6667, 0.2857, 0.6667, 0.2857, 0.6905, 0.3571, 0.6905, 0.3571, 0.6667, 0.2143, 0.6667, 0.2143, 0.6905, 0.2857, 0.6905, 0.2857, 0.6667, 0.1429, 0.6667, 0.1429, 0.6905, 0.2143, 0.6905, 0.2143, 0.6667, 0.07143, 0.6667, 0.07143, 0.6905, 0.1429, 0.6905, 0.1429, 0.6667, 0.0, 0.6905, 0.0, 0.7143, 0.07143, 0.7143, 0.07143, 0.6905, 0.9286, 0.6905, 0.9286, 0.7143, 1.0, 0.7143, 1.0, 0.6905, 0.8571, 0.6905, 0.8571, 0.7143, 0.9286, 0.7143, 0.9286, 0.6905, 0.7857, 0.6905, 0.7857, 0.7143, 0.8571, 0.7143, 0.8571, 0.6905, 0.7143, 0.6905, 0.7143, 0.7143, 0.7857, 0.7143, 0.7857, 0.6905, 0.6429, 0.6905, 0.6429, 0.7143, 0.7143, 0.7143, 0.7143, 0.6905, 0.5714, 0.6905, 0.5714, 0.7143, 0.6429, 0.7143, 0.6429, 0.6905, 0.5, 0.6905, 0.5, 0.7143, 0.5714, 0.7143, 0.5714, 0.6905, 0.4286, 0.6905, 0.4286, 0.7143, 0.5, 0.7143, 0.5, 0.6905, 0.3571, 0.6905, 0.3571, 0.7143, 0.4286, 0.7143, 0.4286, 0.6905, 0.2857, 0.6905, 0.2857, 0.7143, 0.3571, 0.7143, 0.3571, 0.6905, 0.2143, 0.6905, 0.2143, 0.7143, 0.2857, 0.7143, 0.2857, 0.6905, 0.1429, 0.6905, 0.1429, 0.7143, 0.2143, 0.7143, 0.2143, 0.6905, 0.07143, 0.6905, 0.07143, 0.7143, 0.1429, 0.7143, 0.1429, 0.6905, 0.0, 0.7143, 5.96e-08, 0.7381, 0.07143, 0.7381, 0.07143, 0.7143, 0.9286, 0.7143, 0.9286, 0.7381, 1.0, 0.7381, 1.0, 0.7143, 0.8571, 0.7143, 0.8571, 0.7381, 0.9286, 0.7381, 0.9286, 0.7143, 0.7857, 0.7143, 0.7857, 0.7381, 0.8571, 0.7381, 0.8571, 0.7143, 0.7143, 0.7143, 0.7143, 0.7381, 0.7857, 0.7381, 0.7857, 0.7143, 0.6429, 0.7143, 0.6429, 0.7381, 0.7143, 0.7381, 0.7143, 0.7143, 0.5714, 0.7143, 0.5714, 0.7381, 0.6429, 0.7381, 0.6429, 0.7143, 0.5, 0.7143, 0.5, 0.7381, 0.5714, 0.7381, 0.5714, 0.7143, 0.4286, 0.7143, 0.4286, 0.7381, 0.5, 0.7381, 0.5, 0.7143, 0.3571, 0.7143, 0.3571, 0.7381, 0.4286, 0.7381, 0.4286, 0.7143, 0.2857, 0.7143, 0.2857, 0.7381, 0.3571, 0.7381, 0.3571, 0.7143, 0.2143, 0.7143, 0.2143, 0.7381, 0.2857, 0.7381, 0.2857, 0.7143, 0.1429, 0.7143, 0.1429, 0.7381, 0.2143, 0.7381, 0.2143, 0.7143, 0.07143, 0.7143, 0.07143, 0.7381, 0.1429, 0.7381, 0.1429, 0.7143, 5.96e-08, 0.7381, 5.96e-08, 0.7619, 0.07143, 0.7619, 0.07143, 0.7381, 0.9286, 0.7381, 0.9286, 0.7619, 1.0, 0.7619, 1.0, 0.7381, 0.8571, 0.7381, 0.8571, 0.7619, 0.9286, 0.7619, 0.9286, 0.7381, 0.7857, 0.7381, 0.7857, 0.7619, 0.8571, 0.7619, 0.8571, 0.7381, 0.7143, 0.7381, 0.7143, 0.7619, 0.7857, 0.7619, 0.7857, 0.7381, 0.6429, 0.7381, 0.6429, 0.7619, 0.7143, 0.7619, 0.7143, 0.7381, 0.5714, 0.7381, 0.5714, 0.7619, 0.6429, 0.7619, 0.6429, 0.7381, 0.5, 0.7381, 0.5, 0.7619, 0.5714, 0.7619, 0.5714, 0.7381, 0.4286, 0.7381, 0.4286, 0.7619, 0.5, 0.7619, 0.5, 0.7381, 0.3571, 0.7381, 0.3571, 0.7619, 0.4286, 0.7619, 0.4286, 0.7381, 0.2857, 0.7381, 0.2857, 0.7619, 0.3571, 0.7619, 0.3571, 0.7381, 0.2143, 0.7381, 0.2143, 0.7619, 0.2857, 0.7619, 0.2857, 0.7381, 0.1429, 0.7381, 0.1429, 0.7619, 0.2143, 0.7619, 0.2143, 0.7381, 0.07143, 0.7381, 0.07143, 0.7619, 0.1429, 0.7619, 0.1429, 0.7381, 5.96e-08, 0.7619, 0.0, 0.7857, 0.07143, 0.7857, 0.07143, 0.7619, 0.9286, 0.7619, 0.9286, 0.7857, 1.0, 0.7857, 1.0, 0.7619, 0.8571, 0.7619, 0.8571, 0.7857, 0.9286, 0.7857, 0.9286, 0.7619, 0.7857, 0.7619, 0.7857, 0.7857, 0.8571, 0.7857, 0.8571, 0.7619, 0.7143, 0.7619, 0.7143, 0.7857, 0.7857, 0.7857, 0.7857, 0.7619, 0.6429, 0.7619, 0.6429, 0.7857, 0.7143, 0.7857, 0.7143, 0.7619, 0.5714, 0.7619, 0.5714, 0.7857, 0.6429, 0.7857, 0.6429, 0.7619, 0.5, 0.7619, 0.5, 0.7857, 0.5714, 0.7857, 0.5714, 0.7619, 0.4286, 0.7619, 0.4286, 0.7857, 0.5, 0.7857, 0.5, 0.7619, 0.3571, 0.7619, 0.3571, 0.7857, 0.4286, 0.7857, 0.4286, 0.7619, 0.2857, 0.7619, 0.2857, 0.7857, 0.3571, 0.7857, 0.3571, 0.7619, 0.2143, 0.7619, 0.2143, 0.7857, 0.2857, 0.7857, 0.2857, 0.7619, 0.1429, 0.7619, 0.1429, 0.7857, 0.2143, 0.7857, 0.2143, 0.7619, 0.07143, 0.7619, 0.07143, 0.7857, 0.1429, 0.7857, 0.1429, 0.7619, 0.0, 0.7857, 0.0, 0.8095, 0.07143, 0.8095, 0.07143, 0.7857, 0.9286, 0.7857, 0.9286, 0.8095, 1.0, 0.8095, 1.0, 0.7857, 0.8571, 0.7857, 0.8571, 0.8095, 0.9286, 0.8095, 0.9286, 0.7857, 0.7857, 0.7857, 0.7857, 0.8095, 0.8571, 0.8095, 0.8571, 0.7857, 0.7143, 0.7857, 0.7143, 0.8095, 0.7857, 0.8095, 0.7857, 0.7857, 0.6429, 0.7857, 0.6429, 0.8095, 0.7143, 0.8095, 0.7143, 0.7857, 0.5714, 0.7857, 0.5714, 0.8095, 0.6429, 0.8095, 0.6429, 0.7857, 0.5, 0.7857, 0.5, 0.8095, 0.5714, 0.8095, 0.5714, 0.7857, 0.4286, 0.7857, 0.4286, 0.8095, 0.5, 0.8095, 0.5, 0.7857, 0.3571, 0.7857, 0.3571, 0.8095, 0.4286, 0.8095, 0.4286, 0.7857, 0.2857, 0.7857, 0.2857, 0.8095, 0.3571, 0.8095, 0.3571, 0.7857, 0.2143, 0.7857, 0.2143, 0.8095, 0.2857, 0.8095, 0.2857, 0.7857, 0.1429, 0.7857, 0.1429, 0.8095, 0.2143, 0.8095, 0.2143, 0.7857, 0.07143, 0.7857, 0.07143, 0.8095, 0.1429, 0.8095, 0.1429, 0.7857, 0.0, 0.8095, 5.96e-08, 0.8333, 0.07143, 0.8333, 0.07143, 0.8095, 0.9286, 0.8095, 0.9286, 0.8333, 1.0, 0.8333, 1.0, 0.8095, 0.8571, 0.8095, 0.8571, 0.8333, 0.9286, 0.8333, 0.9286, 0.8095, 0.7857, 0.8095, 0.7857, 0.8333, 0.8571, 0.8333, 0.8571, 0.8095, 0.7143, 0.8095, 0.7143, 0.8333, 0.7857, 0.8333, 0.7857, 0.8095, 0.6429, 0.8095, 0.6429, 0.8333, 0.7143, 0.8333, 0.7143, 0.8095, 0.5714, 0.8095, 0.5714, 0.8333, 0.6429, 0.8333, 0.6429, 0.8095, 0.5, 0.8095, 0.5, 0.8333, 0.5714, 0.8333, 0.5714, 0.8095, 0.4286, 0.8095, 0.4286, 0.8333, 0.5, 0.8333, 0.5, 0.8095, 0.3571, 0.8095, 0.3571, 0.8333, 0.4286, 0.8333, 0.4286, 0.8095, 0.2857, 0.8095, 0.2857, 0.8333, 0.3571, 0.8333, 0.3571, 0.8095, 0.2143, 0.8095, 0.2143, 0.8333, 0.2857, 0.8333, 0.2857, 0.8095, 0.1429, 0.8095, 0.1429, 0.8333, 0.2143, 0.8333, 0.2143, 0.8095, 0.07143, 0.8095, 0.07143, 0.8333, 0.1429, 0.8333, 0.1429, 0.8095, 5.96e-08, 0.8333, 5.96e-08, 0.8571, 0.07143, 0.8571, 0.07143, 0.8333, 0.9286, 0.8333, 0.9286, 0.8571, 1.0, 0.8571, 1.0, 0.8333, 0.8571, 0.8333, 0.8571, 0.8571, 0.9286, 0.8571, 0.9286, 0.8333, 0.7857, 0.8333, 0.7857, 0.8571, 0.8571, 0.8571, 0.8571, 0.8333, 0.7143, 0.8333, 0.7143, 0.8571, 0.7857, 0.8571, 0.7857, 0.8333, 0.6429, 0.8333, 0.6429, 0.8571, 0.7143, 0.8571, 0.7143, 0.8333, 0.5714, 0.8333, 0.5714, 0.8571, 0.6429, 0.8571, 0.6429, 0.8333, 0.5, 0.8333, 0.5, 0.8571, 0.5714, 0.8571, 0.5714, 0.8333, 0.4286, 0.8333, 0.4286, 0.8571, 0.5, 0.8571, 0.5, 0.8333, 0.3571, 0.8333, 0.3571, 0.8571, 0.4286, 0.8571, 0.4286, 0.8333, 0.2857, 0.8333, 0.2857, 0.8571, 0.3571, 0.8571, 0.3571, 0.8333, 0.2143, 0.8333, 0.2143, 0.8571, 0.2857, 0.8571, 0.2857, 0.8333, 0.1429, 0.8333, 0.1429, 0.8571, 0.2143, 0.8571, 0.2143, 0.8333, 0.07143, 0.8333, 0.07143, 0.8571, 0.1429, 0.8571, 0.1429, 0.8333, 5.96e-08, 0.8571, 0.0, 0.881, 0.07143, 0.881, 0.07143, 0.8571, 0.9286, 0.8571, 0.9286, 0.881, 1.0, 0.881, 1.0, 0.8571, 0.8571, 0.8571, 0.8571, 0.881, 0.9286, 0.881, 0.9286, 0.8571, 0.7857, 0.8571, 0.7857, 0.881, 0.8571, 0.881, 0.8571, 0.8571, 0.7143, 0.8571, 0.7143, 0.881, 0.7857, 0.881, 0.7857, 0.8571, 0.6429, 0.8571, 0.6429, 0.881, 0.7143, 0.881, 0.7143, 0.8571, 0.5714, 0.8571, 0.5714, 0.881, 0.6429, 0.881, 0.6429, 0.8571, 0.5, 0.8571, 0.5, 0.881, 0.5714, 0.881, 0.5714, 0.8571, 0.4286, 0.8571, 0.4286, 0.881, 0.5, 0.881, 0.5, 0.8571, 0.3571, 0.8571, 0.3571, 0.881, 0.4286, 0.881, 0.4286, 0.8571, 0.2857, 0.8571, 0.2857, 0.881, 0.3571, 0.881, 0.3571, 0.8571, 0.2143, 0.8571, 0.2143, 0.881, 0.2857, 0.881, 0.2857, 0.8571, 0.1429, 0.8571, 0.1429, 0.881, 0.2143, 0.881, 0.2143, 0.8571, 0.07143, 0.8571, 0.07143, 0.881, 0.1429, 0.881, 0.1429, 0.8571, 0.0, 0.881, 0.0, 0.9048, 0.07143, 0.9048, 0.07143, 0.881, 0.9286, 0.881, 0.9286, 0.9048, 1.0, 0.9048, 1.0, 0.881, 0.8571, 0.881, 0.8571, 0.9048, 0.9286, 0.9048, 0.9286, 0.881, 0.7857, 0.881, 0.7857, 0.9048, 0.8571, 0.9048, 0.8571, 0.881, 0.7143, 0.881, 0.7143, 0.9048, 0.7857, 0.9048, 0.7857, 0.881, 0.6429, 0.881, 0.6429, 0.9048, 0.7143, 0.9048, 0.7143, 0.881, 0.5714, 0.881, 0.5714, 0.9048, 0.6429, 0.9048, 0.6429, 0.881, 0.5, 0.881, 0.5, 0.9048, 0.5714, 0.9048, 0.5714, 0.881, 0.4286, 0.881, 0.4286, 0.9048, 0.5, 0.9048, 0.5, 0.881, 0.3571, 0.881, 0.3571, 0.9048, 0.4286, 0.9048, 0.4286, 0.881, 0.2857, 0.881, 0.2857, 0.9048, 0.3571, 0.9048, 0.3571, 0.881, 0.2143, 0.881, 0.2143, 0.9048, 0.2857, 0.9048, 0.2857, 0.881, 0.1429, 0.881, 0.1429, 0.9048, 0.2143, 0.9048, 0.2143, 0.881, 0.07143, 0.881, 0.07143, 0.9048, 0.1429, 0.9048, 0.1429, 0.881, 0.0, 0.9048, 5.96e-08, 0.9286, 0.07143, 0.9286, 0.07143, 0.9048, 0.9286, 0.9048, 0.9286, 0.9286, 1.0, 0.9286, 1.0, 0.9048, 0.8571, 0.9048, 0.8571, 0.9286, 0.9286, 0.9286, 0.9286, 0.9048, 0.7857, 0.9048, 0.7857, 0.9286, 0.8571, 0.9286, 0.8571, 0.9048, 0.7143, 0.9048, 0.7143, 0.9286, 0.7857, 0.9286, 0.7857, 0.9048, 0.6429, 0.9048, 0.6429, 0.9286, 0.7143, 0.9286, 0.7143, 0.9048, 0.5714, 0.9048, 0.5714, 0.9286, 0.6429, 0.9286, 0.6429, 0.9048, 0.5, 0.9048, 0.5, 0.9286, 0.5714, 0.9286, 0.5714, 0.9048, 0.4286, 0.9048, 0.4286, 0.9286, 0.5, 0.9286, 0.5, 0.9048, 0.3571, 0.9048, 0.3571, 0.9286, 0.4286, 0.9286, 0.4286, 0.9048, 0.2857, 0.9048, 0.2857, 0.9286, 0.3571, 0.9286, 0.3571, 0.9048, 0.2143, 0.9048, 0.2143, 0.9286, 0.2857, 0.9286, 0.2857, 0.9048, 0.1429, 0.9048, 0.1429, 0.9286, 0.2143, 0.9286, 0.2143, 0.9048, 0.07143, 0.9048, 0.07143, 0.9286, 0.1429, 0.9286, 0.1429, 0.9048, 5.96e-08, 0.9286, 5.96e-08, 0.9524, 0.07143, 0.9524, 0.07143, 0.9286, 0.9286, 0.9286, 0.9286, 0.9524, 1.0, 0.9524, 1.0, 0.9286, 0.8571, 0.9286, 0.8571, 0.9524, 0.9286, 0.9524, 0.9286, 0.9286, 0.7857, 0.9286, 0.7857, 0.9524, 0.8571, 0.9524, 0.8571, 0.9286, 0.7143, 0.9286, 0.7143, 0.9524, 0.7857, 0.9524, 0.7857, 0.9286, 0.6429, 0.9286, 0.6429, 0.9524, 0.7143, 0.9524, 0.7143, 0.9286, 0.5714, 0.9286, 0.5714, 0.9524, 0.6429, 0.9524, 0.6429, 0.9286, 0.5, 0.9286, 0.5, 0.9524, 0.5714, 0.9524, 0.5714, 0.9286, 0.4286, 0.9286, 0.4286, 0.9524, 0.5, 0.9524, 0.5, 0.9286, 0.3571, 0.9286, 0.3571, 0.9524, 0.4286, 0.9524, 0.4286, 0.9286, 0.2857, 0.9286, 0.2857, 0.9524, 0.3571, 0.9524, 0.3571, 0.9286, 0.2143, 0.9286, 0.2143, 0.9524, 0.2857, 0.9524, 0.2857, 0.9286, 0.1429, 0.9286, 0.1429, 0.9524, 0.2143, 0.9524, 0.2143, 0.9286, 0.07143, 0.9286, 0.07143, 0.9524, 0.1429, 0.9524, 0.1429, 0.9286, 5.96e-08, 0.9524, 0.0, 0.9762, 0.07143, 0.9762, 0.07143, 0.9524, 0.9286, 0.9524, 0.9286, 0.9762, 1.0, 0.9762, 1.0, 0.9524, 0.8571, 0.9524, 0.8571, 0.9762, 0.9286, 0.9762, 0.9286, 0.9524, 0.7857, 0.9524, 0.7857, 0.9762, 0.8571, 0.9762, 0.8571, 0.9524, 0.7143, 0.9524, 0.7143, 0.9762, 0.7857, 0.9762, 0.7857, 0.9524, 0.6429, 0.9524, 0.6429, 0.9762, 0.7143, 0.9762, 0.7143, 0.9524, 0.5714, 0.9524, 0.5714, 0.9762, 0.6429, 0.9762, 0.6429, 0.9524, 0.5, 0.9524, 0.5, 0.9762, 0.5714, 0.9762, 0.5714, 0.9524, 0.4286, 0.9524, 0.4286, 0.9762, 0.5, 0.9762, 0.5, 0.9524, 0.3571, 0.9524, 0.3571, 0.9762, 0.4286, 0.9762, 0.4286, 0.9524, 0.2857, 0.9524, 0.2857, 0.9762, 0.3571, 0.9762, 0.3571, 0.9524, 0.2143, 0.9524, 0.2143, 0.9762, 0.2857, 0.9762, 0.2857, 0.9524, 0.1429, 0.9524, 0.1429, 0.9762, 0.2143, 0.9762, 0.2143, 0.9524, 0.07143, 0.9524, 0.07143, 0.9762, 0.1429, 0.9762, 0.1429, 0.9524, 0.0, 0.9762, 0.0, 1.0, 0.07143, 1.0, 0.07143, 0.9762, 0.9286, 0.9762, 0.9286, 1.0, 1.0, 1.0, 1.0, 0.9762, 0.8571, 0.9762, 0.8571, 1.0, 0.9286, 1.0, 0.9286, 0.9762, 0.7857, 0.9762, 0.7857, 1.0, 0.8571, 1.0, 0.8571, 0.9762, 0.7143, 0.9762, 0.7143, 1.0, 0.7857, 1.0, 0.7857, 0.9762, 0.6429, 0.9762, 0.6429, 1.0, 0.7143, 1.0, 0.7143, 0.9762, 0.5714, 0.9762, 0.5714, 1.0, 0.6429, 1.0, 0.6429, 0.9762, 0.5, 0.9762, 0.5, 1.0, 0.5714, 1.0, 0.5714, 0.9762, 0.4286, 0.9762, 0.4286, 1.0, 0.5, 1.0, 0.5, 0.9762, 0.3571, 0.9762, 0.3571, 1.0, 0.4286, 1.0, 0.4286, 0.9762, 0.2857, 0.9762, 0.2857, 1.0, 0.3571, 1.0, 0.3571, 0.9762, 0.2143, 0.9762, 0.2143, 1.0, 0.2857, 1.0, 0.2857, 0.9762, 0.1429, 0.9762, 0.1429, 1.0, 0.2143, 1.0, 0.2143, 0.9762, 0.07143, 0.9762, 0.07143, 1.0, 0.1429, 1.0, 0.1429, 0.9762])
me_beziercurve.update()

# ---- objects
ob_vine_00 = bpy.data.objects.new('Vine_00', me_beziercurve)

# ---- transforms, parenting, visibility, modifiers, constraints
ob_vine_00.location = (1.0, 0.0, 0.0)

# ---- collection membership
col_collection.objects.link(ob_vine_00)

# ---- scene / render settings (as saved in the file)
scene.frame_start = 1; scene.frame_end = 250; scene.frame_set(1)
scene.render.engine = 'BLENDER_EEVEE_NEXT'
scene.cycles.sampling_pattern = 'TABULATED_SOBOL'
scene.cycles.use_light_tree = False
scene.view_settings.view_transform = 'Filmic'
bpy.context.view_layer.update()

# ---- added for rendering (the .blend has no active camera and no usable light): camera, sun
cam_auto = bpy.data.cameras.new('AutoCamera')
cam_auto.lens = 50.0
cam_auto.sensor_width = 36.0
cam_auto.clip_end = 1000.0
ob_auto_camera = bpy.data.objects.new('AutoCamera', cam_auto)
scene.collection.objects.link(ob_auto_camera)
ob_auto_camera.location = (6.82347, -5.32559, 3.6397)
ob_auto_camera.rotation_euler = (1.09748, -7.21219e-08, 0.694738)
scene.camera = ob_auto_camera
light_auto_sun = bpy.data.lights.new('AutoSun', 'SUN')
light_auto_sun.energy = 3.0
light_auto_sun.angle = 0.0523599
ob_auto_sun = bpy.data.objects.new('AutoSun', light_auto_sun)
scene.collection.objects.link(ob_auto_sun)
ob_auto_sun.rotation_euler = (0.872665, 0.174533, 0.523599)
bpy.context.view_layer.update()
